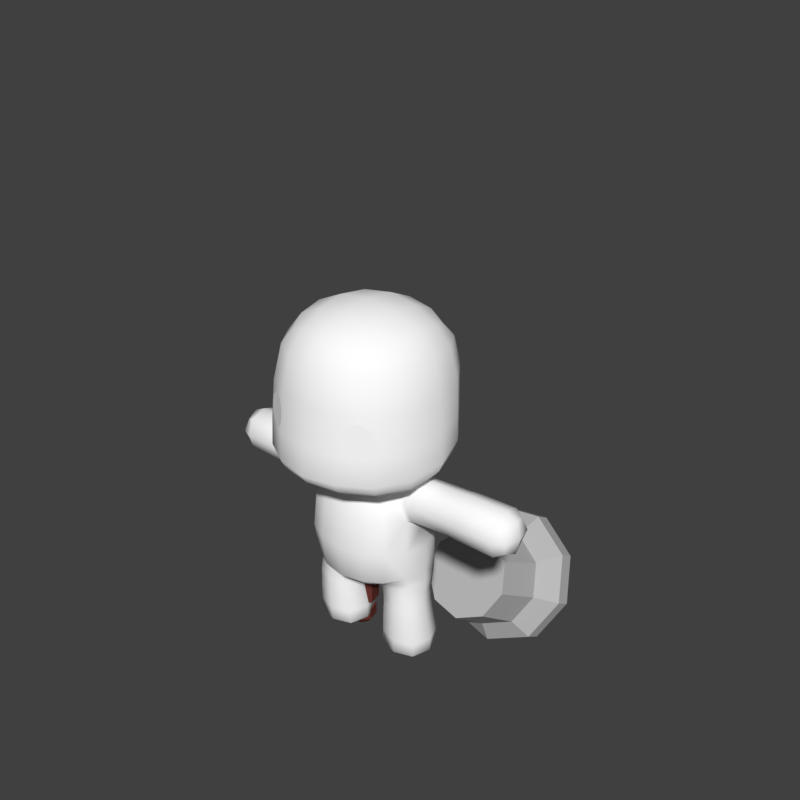 # Source: townsfolk-2.blend  (saved by Blender 2.79.0; exported with 4.5.12 LTS)
import bpy
from mathutils import Matrix  # noqa: F401  (used for matrix-valued properties, if any)

bpy.ops.wm.read_factory_settings(use_empty=True)
scene = bpy.context.scene
scene.name = 'Scene'

# ---- collections
col_collection_1 = bpy.data.collections.new('Collection 1'); scene.collection.children.link(col_collection_1)

# ---- materials (node trees are filled in below, after node groups)
mat_material_004 = bpy.data.materials.new('Material.004')
mat_material_004.alpha_threshold = 0.0
mat_material_004.use_transparent_shadow = False
mat_material_004.diffuse_color = (0.1376, 0.03612, 0.02969, 1.0)
mat_material_004.roughness = 0.5
mat_material_005 = bpy.data.materials.new('Material.005')
mat_material_005.alpha_threshold = 0.0
mat_material_005.use_transparent_shadow = False
mat_material_005.diffuse_color = (0.4969, 0.4969, 0.4969, 1.0)
mat_material_005.roughness = 0.5
mat_cutematerial = bpy.data.materials.new('CuteMaterial')
mat_cutematerial.alpha_threshold = 0.0
mat_cutematerial.use_transparent_shadow = False
mat_cutematerial.diffuse_color = (1.0, 1.0, 1.0, 1.0)
mat_cutematerial.roughness = 0.5
mat_cutematerial.specular_intensity = 0.2385
mat_cutematerial.line_color = (0.0, 0.0, 0.0, 1.0)

# ---- material node trees

# ---- world
world_world = bpy.data.worlds.new('World'); scene.world = world_world
world_world.color = (0.05088, 0.05088, 0.05088)
world_world.use_sun_shadow = False
world_world.sun_shadow_jitter_overblur = 0.0
world_world.cycles.sampling_method = 'MANUAL'
world_world.light_settings.ao_factor = 0.2844

# ---- meshes
me_cylinder = bpy.data.meshes.new('Cylinder')
me_cylinder.from_pydata([(0.0, 1.0, -0.01924), (0.0, 1.0, 2.735), (0.7818, 0.6235, -0.01924), (0.7818, 0.6235, 2.735), (0.9749, -0.2225, -0.01924), (0.9749, -0.2225, 2.735), (0.4339, -0.901, -0.01924), (0.4339, -0.901, 2.735), (-0.4339, -0.901, -0.01924), (-0.4339, -0.901, 2.735), (-0.9749, -0.2225, -0.01924), (-0.9749, -0.2225, 2.735), (-0.7818, 0.6235, -0.01924), (-0.7818, 0.6235, 2.735), (0.4917, 0.3921, 2.955), (-1.264e-08, 0.6288, 2.955), (0.6131, -0.1399, 2.955), (0.2728, -0.5666, 2.955), (-0.2728, -0.5666, 2.955), (-0.6131, -0.1399, 2.955), (-0.4917, 0.3921, 2.955), (0.4917, 0.3921, 3.156), (-1.264e-08, 0.6288, 3.156), (0.6131, -0.1399, 3.156), (0.2728, -0.5666, 3.156), (-0.2728, -0.5666, 3.156), (-0.6131, -0.1399, 3.156), (-0.4917, 0.3921, 3.156), (0.6612, 0.5273, 3.375), (-9.66e-09, 0.8457, 3.375), (0.8245, -0.1882, 3.375), (0.3669, -0.762, 3.375), (-0.3669, -0.762, 3.375), (-0.8245, -0.1882, 3.375), (-0.6612, 0.5273, 3.375), (0.6612, 0.5273, 4.051), (-9.66e-09, 0.8457, 4.051), (0.8245, -0.1882, 4.051), (0.3669, -0.762, 4.051), (-0.3669, -0.762, 4.051), (-0.8245, -0.1882, 4.051), (-0.6612, 0.5273, 4.051), (0.4138, 0.33, 4.416), (-1.56e-08, 0.5292, 4.416), (0.516, -0.1178, 4.416), (0.2296, -0.4768, 4.416), (-0.2296, -0.4768, 4.416), (-0.516, -0.1178, 4.416), (-0.4138, 0.33, 4.416), (0.0, 1.0, 0.01924), (0.0, 1.0, -2.735), (0.7818, 0.6235, 0.01924), (0.7818, 0.6235, -2.735), (0.9749, -0.2225, 0.01924), (0.9749, -0.2225, -2.735), (0.4339, -0.901, 0.01924), (0.4339, -0.901, -2.735), (-0.4339, -0.901, 0.01924), (-0.4339, -0.901, -2.735), (-0.9749, -0.2225, 0.01924), (-0.9749, -0.2225, -2.735), (-0.7818, 0.6235, 0.01924), (-0.7818, 0.6235, -2.735), (0.4917, 0.3921, -2.955), (-1.264e-08, 0.6288, -2.955), (0.6131, -0.1399, -2.955), (0.2728, -0.5666, -2.955), (-0.2728, -0.5666, -2.955), (-0.6131, -0.1399, -2.955), (-0.4917, 0.3921, -2.955), (0.4917, 0.3921, -3.156), (-1.264e-08, 0.6288, -3.156), (0.6131, -0.1399, -3.156), (0.2728, -0.5666, -3.156), (-0.2728, -0.5666, -3.156), (-0.6131, -0.1399, -3.156), (-0.4917, 0.3921, -3.156), (0.6612, 0.5273, -3.375), (-9.66e-09, 0.8457, -3.375), (0.8245, -0.1882, -3.375), (0.3669, -0.762, -3.375), (-0.3669, -0.762, -3.375), (-0.8245, -0.1882, -3.375), (-0.6612, 0.5273, -3.375), (0.6612, 0.5273, -4.051), (-9.66e-09, 0.8457, -4.051), (0.8245, -0.1882, -4.051), (0.3669, -0.762, -4.051), (-0.3669, -0.762, -4.051), (-0.8245, -0.1882, -4.051), (-0.6612, 0.5273, -4.051), (0.4138, 0.33, -4.416), (-1.56e-08, 0.5292, -4.416), (0.516, -0.1178, -4.416), (0.2296, -0.4768, -4.416), (-0.2296, -0.4768, -4.416), (-0.516, -0.1178, -4.416), (-0.4138, 0.33, -4.416)], [], [(0, 1, 3, 2), (2, 3, 5, 4), (4, 5, 7, 6), (6, 7, 9, 8), (8, 9, 11, 10), (5, 3, 14, 16), (10, 11, 13, 12), (12, 13, 1, 0), (0, 2, 4, 6, 8, 10, 12), (15, 20, 27, 22), (11, 9, 18, 19), (3, 1, 15, 14), (7, 5, 16, 17), (13, 11, 19, 20), (9, 7, 17, 18), (1, 13, 20, 15), (27, 26, 33, 34), (19, 18, 25, 26), (17, 16, 23, 24), (14, 15, 22, 21), (20, 19, 26, 27), (18, 17, 24, 25), (16, 14, 21, 23), (31, 30, 37, 38), (25, 24, 31, 32), (23, 21, 28, 30), (22, 27, 34, 29), (26, 25, 32, 33), (24, 23, 30, 31), (21, 22, 29, 28), (36, 41, 48, 43), (28, 29, 36, 35), (34, 33, 40, 41), (32, 31, 38, 39), (30, 28, 35, 37), (29, 34, 41, 36), (33, 32, 39, 40), (42, 43, 48, 47, 46, 45, 44), (40, 39, 46, 47), (38, 37, 44, 45), (35, 36, 43, 42), (41, 40, 47, 48), (39, 38, 45, 46), (37, 35, 42, 44), (49, 51, 52, 50), (51, 53, 54, 52), (53, 55, 56, 54), (55, 57, 58, 56), (57, 59, 60, 58), (54, 65, 63, 52), (59, 61, 62, 60), (61, 49, 50, 62), (49, 61, 59, 57, 55, 53, 51), (64, 71, 76, 69), (60, 68, 67, 58), (52, 63, 64, 50), (56, 66, 65, 54), (62, 69, 68, 60), (58, 67, 66, 56), (50, 64, 69, 62), (76, 83, 82, 75), (68, 75, 74, 67), (66, 73, 72, 65), (63, 70, 71, 64), (69, 76, 75, 68), (67, 74, 73, 66), (65, 72, 70, 63), (80, 87, 86, 79), (74, 81, 80, 73), (72, 79, 77, 70), (71, 78, 83, 76), (75, 82, 81, 74), (73, 80, 79, 72), (70, 77, 78, 71), (85, 92, 97, 90), (77, 84, 85, 78), (83, 90, 89, 82), (81, 88, 87, 80), (79, 86, 84, 77), (78, 85, 90, 83), (82, 89, 88, 81), (91, 93, 94, 95, 96, 97, 92), (89, 96, 95, 88), (87, 94, 93, 86), (84, 91, 92, 85), (90, 97, 96, 89), (88, 95, 94, 87), (86, 93, 91, 84)])
me_cylinder.materials.append(mat_material_004)
me_cylinder.use_remesh_preserve_volume = False
me_cylinder.use_remesh_preserve_attributes = False
me_cylinder.use_mirror_vertex_groups = False
me_cylinder.update()
me_circle_002 = bpy.data.meshes.new('Circle.002')
me_circle_002.from_pydata([(0.0, 1.074, -0.1032), (-0.6428, 0.8403, -0.1032), (-0.9848, 0.2479, -0.1032), (-0.866, -0.4258, -0.1032), (-0.342, -0.8655, -0.1032), (0.342, -0.8655, -0.1032), (0.866, -0.4258, -0.1032), (0.9848, 0.2479, -0.1032), (0.6428, 0.8403, -0.1032), (-0.7247, 0.9379, 1.093), (-7.595e-09, 1.202, 1.093), (-1.11, 0.27, 1.093), (-0.9764, -0.4895, 1.093), (-0.3856, -0.9852, 1.093), (0.3856, -0.9852, 1.093), (0.9764, -0.4895, 1.093), (1.11, 0.27, 1.093), (0.7247, 0.9379, 1.093), (-1.011, 1.205, 1.503), (-3.939e-08, 1.573, 1.503), (-1.549, 0.2732, 1.503), (-1.362, -0.7865, 1.503), (-0.538, -1.478, 1.503), (0.538, -1.478, 1.503), (1.362, -0.7865, 1.503), (1.549, 0.2732, 1.503), (1.011, 1.205, 1.503), (-1.011, 1.205, 1.903), (-3.939e-08, 1.573, 1.903), (-1.549, 0.2732, 1.903), (-1.362, -0.7865, 1.903), (-0.538, -1.478, 1.903), (0.538, -1.478, 1.903), (1.362, -0.7865, 1.903), (1.549, 0.2732, 1.903), (1.011, 1.205, 1.903), (-0.7019, 0.8364, 2.363), (-3.035e-09, 1.092, 2.363), (-1.075, 0.1896, 2.363), (-0.9456, -0.546, 2.363), (-0.3735, -1.026, 2.363), (0.3735, -1.026, 2.363), (0.9456, -0.546, 2.363), (1.075, 0.1896, 2.363), (0.7019, 0.8364, 2.363)], [], [(1, 0, 8, 7, 6, 5, 4, 3, 2), (13, 14, 23, 22), (3, 4, 13, 12), (0, 1, 9, 10), (7, 8, 17, 16), (4, 5, 14, 13), (1, 2, 11, 9), (8, 0, 10, 17), (5, 6, 15, 14), (2, 3, 12, 11), (6, 7, 16, 15), (21, 22, 31, 30), (9, 11, 20, 18), (17, 10, 19, 26), (14, 15, 24, 23), (11, 12, 21, 20), (15, 16, 25, 24), (12, 13, 22, 21), (10, 9, 18, 19), (16, 17, 26, 25), (29, 30, 39, 38), (19, 18, 27, 28), (25, 26, 35, 34), (22, 23, 32, 31), (18, 20, 29, 27), (26, 19, 28, 35), (23, 24, 33, 32), (20, 21, 30, 29), (24, 25, 34, 33), (36, 38, 39, 40, 41, 42, 43, 44, 37), (33, 34, 43, 42), (30, 31, 40, 39), (28, 27, 36, 37), (34, 35, 44, 43), (31, 32, 41, 40), (27, 29, 38, 36), (35, 28, 37, 44), (32, 33, 42, 41)])
me_circle_002.materials.append(mat_material_005)
me_circle_002.use_remesh_preserve_volume = False
me_circle_002.use_remesh_preserve_attributes = False
me_circle_002.use_mirror_vertex_groups = False
me_circle_002.update()
me_cube_001 = bpy.data.meshes.new('Cube.001')
me_cube_001.from_pydata([(-0.2257, -0.01271, 0.0004413), (-0.2335, -0.1641, 0.2532), (-0.2296, 0.1303, 0.008302), (-0.3725, -0.01258, 0.008302), (-0.2296, -0.1555, 0.008302), (-0.08668, -0.01258, 0.008302), (-0.2316, -0.1648, 0.3004), (-0.1043, -0.03492, 0.2532), (-0.3627, -0.03492, 0.2532), (-0.2335, 0.09424, 0.2532), (-0.9374, -0.03065, 1.003), (-0.6138, -0.03065, 0.8785), (-0.6138, -0.1556, 1.003), (-0.6138, -0.03065, 1.128), (-0.8452, 0.09728, 1.003), (-0.6138, 0.09431, 1.003), (-0.8452, -0.03065, 1.131), (-0.8452, -0.1586, 1.003), (-0.8452, -0.03065, 0.8756), (-0.5632, 0.09019, 1.003), (-0.5632, -0.03065, 1.124), (-0.5632, -0.03065, 0.8826), (-0.5632, -0.1515, 1.003), (-0.1061, -0.03925, 0.2887), (-0.3571, -0.03924, 0.3129), (-0.2316, 0.08869, 0.3007), (-0.1031, -0.01259, 0.0004413), (-0.2265, 0.1106, 0.0004413), (-0.2265, -0.1357, 0.0004413), (-0.3494, -0.01259, 0.0004413), (-0.1013, -0.03245, 0.2073), (-0.2336, 0.09979, 0.2073), (-0.2336, -0.1647, 0.2073), (-0.3658, -0.03245, 0.2073), (-0.1224, 0.09461, 0.008302), (-0.1224, -0.1198, 0.008302), (-0.3368, -0.1198, 0.008302), (-0.3368, 0.09461, 0.008302), (-0.2327, 0.1274, 0.08925), (-0.3756, -0.01554, 0.08925), (-0.2327, -0.1585, 0.08925), (-0.0898, -0.01554, 0.08925), (-0.1366, -0.1318, 0.2532), (-0.3304, -0.1318, 0.2532), (-0.1366, 0.06195, 0.2532), (-0.3304, 0.06195, 0.2532), (-0.9144, -0.03065, 0.9075), (-0.9144, 0.0653, 1.003), (-0.6138, 0.06307, 0.9098), (-0.9144, -0.1266, 1.003), (-0.6138, -0.1244, 0.9098), (-0.9144, -0.03065, 1.099), (-0.6138, -0.1244, 1.097), (-0.6138, 0.06307, 1.097), (-0.8452, 0.0653, 0.9075), (-0.8452, -0.1266, 0.9075), (-0.8452, -0.1266, 1.099), (-0.8452, 0.0653, 1.099), (-0.6626, 0.09533, 1.003), (-0.6626, -0.03065, 1.129), (-0.6626, -0.1566, 1.003), (-0.6626, -0.03065, 0.8775), (-0.5631, -0.1213, 1.094), (-0.5631, 0.05998, 1.094), (-0.5631, -0.1213, 0.9129), (-0.5631, 0.05998, 0.9129), (-0.09003, -0.02435, 0.3865), (-0.2257, 0.1153, 0.4267), (-0.2218, -0.1609, 0.437), (-0.3495, -0.02669, 0.481), (-0.14, -0.1324, 0.2913), (-0.3257, -0.1351, 0.3098), (-0.1375, 0.05673, 0.2917), (-0.3258, 0.05671, 0.3098), (-0.1363, 0.07854, 0.0004413), (-0.1363, -0.1037, 0.0004413), (-0.3184, -0.1036, 0.0004413), (-0.3184, 0.07836, 0.0004413), (-0.1344, 0.06673, 0.2073), (-0.1344, -0.1317, 0.2073), (-0.3328, -0.1317, 0.2073), (-0.3327, 0.06673, 0.2073), (-0.1255, 0.09165, 0.08925), (-0.1255, -0.1227, 0.08925), (-0.3399, -0.1227, 0.08925), (-0.3399, 0.09165, 0.08925), (-0.8964, 0.04042, 0.9324), (-0.8964, -0.1017, 0.9324), (-0.8964, -0.1017, 1.075), (-0.8964, 0.04042, 1.075), (-0.6626, 0.06384, 0.909), (-0.6626, -0.1251, 0.909), (-0.6626, -0.1251, 1.098), (-0.6626, 0.06384, 1.098), (-0.1222, 0.0832, 0.394), (-0.1224, -0.1322, 0.4065), (-0.3179, 0.081, 0.4785), (-0.3168, -0.1338, 0.4756), (0.0, -0.004091, 0.4023), (0.0, 0.1234, 0.4173), (0.0, -0.1333, 0.4164), (-0.07917, -0.0087, 0.4013), (-0.1123, 0.1102, 0.4242), (-0.1057, -0.1368, 0.4222), (-0.3434, -0.02254, 0.5464), (-0.3538, -0.03877, 0.71), (-0.3219, 0.08057, 0.7252), (-0.3118, 0.09774, 0.5658), (-0.3093, -0.1412, 0.5289), (-0.3238, -0.1544, 0.7131), (0.0, -0.3145, 0.5138), (0.0, -0.3338, 0.7017), (-0.137, -0.3141, 0.7039), (-0.1289, -0.2947, 0.5196), (0.0, 0.2454, 0.7153), (0.0, 0.2703, 0.563), (-0.1317, 0.249, 0.5671), (-0.1385, 0.2244, 0.7177), (0.0, -0.3165, 0.8919), (0.0, -0.2834, 0.9859), (-0.1162, -0.267, 0.9868), (-0.1297, -0.2984, 0.8931), (-0.3474, -0.04552, 0.8646), (-0.2468, 0.07382, 1.007), (-0.3016, 0.07126, 0.8915), (-0.3104, -0.1435, 0.9031), (-0.2696, -0.1528, 0.999), (0.0, 0.1241, 1.093), (-0.08832, 0.1097, 1.096), (0.0, 0.108, 1.116), (0.0, 0.1431, 1.045), (-0.1009, 0.128, 1.049), (-0.07525, 0.09473, 1.117), (0.0, 0.1676, 0.9671), (0.0, 0.2039, 0.8457), (-0.1334, 0.1829, 0.8516), (-0.1171, 0.1499, 0.9719), (-0.1915, -0.02337, 1.119), (-0.1876, 0.03723, 1.115), (-0.2174, -0.02365, 1.11), (-0.1975, -0.0919, 1.113), (-0.1701, -0.0216, 1.124), (-0.159, 0.03006, 1.126), (-0.2216, 0.04877, 1.082), (-0.2214, -0.09917, 1.097), (-0.159, -0.07763, 1.121), (0.0, -0.2103, 1.092), (-0.08653, -0.198, 1.097), (0.0, -0.2514, 1.046), (0.0, -0.171, 1.116), (-0.07238, -0.1608, 1.116), (-0.102, -0.2343, 1.051), (-0.2258, 0.1337, 0.4764), (-0.2087, -0.1798, 0.4726), (-0.1191, 0.2035, 0.4704), (0.0, 0.223, 0.4598), (-0.1185, -0.2294, 0.4622), (0.0, -0.2454, 0.4521), (-0.2541, 0.1669, 0.7224), (-0.2413, 0.188, 0.5701), (-0.2512, -0.255, 0.7081), (-0.2366, -0.2359, 0.5265), (-0.2057, 0.1116, 0.9915), (-0.2443, 0.1321, 0.8682), (-0.2123, -0.2172, 0.9898), (-0.2378, -0.2443, 0.8965), (-0.1272, 0.02409, 1.137), (-0.1367, -0.02013, 1.132), (-0.1272, -0.06851, 1.126), (-0.05175, -0.138, 1.122), (0.0, -0.1466, 1.122), (-0.05118, 0.07942, 1.14), (0.0, 0.08721, 1.14), (-0.133, 0.07216, 1.122), (-0.1542, 0.08051, 1.103), (-0.1795, 0.09132, 1.063), (-0.1259, -0.1271, 1.119), (-0.1496, -0.1517, 1.108), (-0.1767, -0.1793, 1.078), (-0.1993, 0.1677, 0.4922), (-0.1923, -0.2118, 0.4867), (-0.09871, 0.05862, 1.139), (-0.09871, -0.1111, 1.123), (-0.3413, -0.1372, 0.9081), (-0.3059, -0.1507, 0.9996), (-0.2635, -0.1017, 1.095), (-0.2596, -0.02503, 1.11), (-0.2658, 0.04829, 1.084), (-0.2899, 0.07378, 1.008), (-0.3351, 0.06531, 0.8997), (-0.3714, -0.04308, 0.8719), (-0.2267, -0.1577, 0.3687), (-0.1032, -0.03179, 0.3387), (-0.3483, -0.03291, 0.3958), (-0.2286, 0.09671, 0.3639), (-0.135, -0.1283, 0.3496), (-0.3175, -0.1304, 0.3918), (-0.1337, 0.06595, 0.3438), (-0.3181, 0.06489, 0.3932), (-0.1674, 0.09408, 1.996), (-0.1674, -0.2407, 1.996), (-0.1674, -0.4651, 1.825), (-0.185, -0.5053, 1.624), (-0.432, -0.2583, 1.624), (-0.3918, -0.2407, 1.825), (-0.3918, 0.09484, 1.828), (-0.432, 0.1018, 1.673), (-0.1767, 0.3206, 1.287), (-0.185, 0.3415, 1.677), (-0.1674, 0.3181, 1.833), (-0.4311, -0.2586, 1.203), (-0.4311, 0.08513, 1.275), (-0.1767, -0.513, 1.203), (-0.07659, 0.1409, 1.185), (-0.1529, 0.2537, 1.225), (-0.07659, -0.2099, 1.143), (-0.1529, -0.411, 1.151), (-0.1837, 0.04162, 1.172), (-0.1837, -0.1029, 1.146), (-0.3567, -0.2072, 1.151), (-0.3567, 0.06909, 1.209), (0.0, 0.1066, 2.018), (-0.1799, -0.07333, 2.018), (0.0, -0.2532, 2.018), (0.0, -0.4936, 1.835), (0.0, -0.5363, 1.627), (-0.4203, -0.07333, 1.835), (-0.463, -0.07236, 1.634), (0.0, 0.3524, 1.285), (-0.1758, 0.3502, 1.342), (0.0, 0.3729, 1.678), (0.0, 0.3468, 1.841), (-0.4471, -0.2728, 1.256), (-0.4471, 0.09751, 1.33), (-0.4629, -0.0753, 1.229), (-0.1837, -0.5393, 1.256), (0.0, -0.5448, 1.203), (0.0, 0.1522, 1.187), (0.0, 0.2794, 1.224), (0.0, -0.2233, 1.143), (0.0, -0.4365, 1.151), (-0.1971, -0.02728, 1.159), (-0.3822, -0.06113, 1.175), (-0.1726, 0.285, 1.247), (-0.1726, -0.4666, 1.167), (-0.4028, -0.2364, 1.167), (-0.4028, 0.07618, 1.229), (-0.3392, -0.4126, 1.622), (-0.3072, -0.3806, 1.816), (-0.3392, 0.2486, 1.68), (-0.3072, 0.2332, 1.826), (-0.1549, 0.2339, 1.932), (-0.1549, -0.3806, 1.932), (-0.3072, -0.2283, 1.932), (-0.3072, 0.08162, 1.932), (-0.3357, -0.4176, 1.203), (-0.3357, 0.2253, 1.294), (-0.1923, 0.3308, 1.491), (-0.4488, -0.2657, 1.403), (-0.4488, 0.08851, 1.48), (-0.1923, -0.5221, 1.403), (-0.03949, 0.08485, 1.161), (-0.03949, -0.1296, 1.139), (-0.106, -0.06318, 1.142), (-0.106, 0.0272, 1.155), (-0.1435, 0.1026, 1.182), (-0.2803, 0.1772, 1.229), (-0.2803, -0.3346, 1.151), (-0.1435, -0.1698, 1.143), (-0.481, -0.07556, 1.281), (-0.4315, -0.07229, 1.194), (-0.3299, -0.07333, 1.949), (-0.3453, -0.4424, 1.256), (-0.3453, 0.2487, 1.349), (-0.4809, -0.07936, 1.433), (-0.1143, -0.01592, 1.149), (-0.08105, -0.1046, 1.139), (-0.08105, 0.06323, 1.161), (-0.2612, -0.3345, 1.897), (-0.2612, 0.1879, 1.897), (-0.3526, -0.426, 1.403), (-0.3526, 0.2349, 1.497), (-0.3164, 0.1983, 1.253), (-0.3164, -0.3803, 1.167), (0.0, -0.07333, 2.041), (0.0, 0.384, 1.339), (0.0, -0.578, 1.256), (0.0, 0.3141, 1.244), (0.0, -0.4953, 1.167), (0.0, 0.2566, 1.949), (0.0, -0.4033, 1.949), (0.0, 0.3628, 1.488), (0.0, -0.5542, 1.403), (0.0, 0.08848, 1.162), (0.0, -0.1379, 1.139), (0.0, 0.07874, 1.155), (-0.04077, 0.07479, 1.153), (-0.08407, 0.05462, 1.153), (-0.11, 0.02103, 1.148), (-0.1186, -0.01905, 1.141), (-0.1099, -0.06376, 1.134), (-0.08399, -0.1029, 1.131), (-0.04072, -0.1264, 1.13), (0.0, -0.1343, 1.13), (-0.2638, -0.4616, 1.587), (-0.303, -0.4391, 1.575), (-0.3327, -0.4244, 1.542), (-0.345, -0.4214, 1.497), (-0.3366, -0.4309, 1.452), (-0.3097, -0.4503, 1.419), (-0.2715, -0.4744, 1.407), (-0.2323, -0.4969, 1.419), (-0.2026, -0.5116, 1.452), (-0.1903, -0.5146, 1.497), (-0.1987, -0.5051, 1.542), (-0.2256, -0.4857, 1.575), (-0.2677, -0.468, 1.497), (-0.2677, -0.468, 1.497), (-0.2677, -0.468, 1.497), (-0.2677, -0.468, 1.497), (-0.2677, -0.468, 1.497), (-0.2677, -0.468, 1.497), (-0.2677, -0.468, 1.497), (-0.2677, -0.468, 1.497), (-0.2677, -0.468, 1.497), (-0.2677, -0.468, 1.497), (-0.2677, -0.468, 1.497), (-0.2677, -0.468, 1.497)], [], [(0, 27, 74, 26), (0, 26, 75, 28), (0, 28, 76, 29), (0, 29, 77, 27), (1, 43, 80, 32), (1, 32, 79, 42), (6, 71, 43, 1), (24, 8, 43, 71), (83, 41, 30, 79), (83, 79, 32, 40), (84, 40, 32, 80), (84, 80, 33, 39), (85, 39, 33, 81), (82, 38, 31, 78), (2, 38, 82, 34), (2, 34, 74, 27), (2, 27, 77, 37), (2, 37, 85, 38), (85, 81, 31, 38), (3, 29, 76, 36), (3, 36, 84, 39), (3, 39, 85, 37), (3, 37, 77, 29), (4, 28, 75, 35), (4, 35, 83, 40), (4, 40, 84, 36), (4, 36, 76, 28), (5, 26, 74, 34), (5, 34, 82, 41), (5, 41, 83, 35), (5, 35, 75, 26), (191, 195, 95, 68), (191, 68, 97, 196), (7, 42, 79, 30), (7, 30, 78, 44), (23, 70, 42, 7), (25, 72, 44, 9), (8, 45, 81, 33), (8, 33, 80, 43), (24, 73, 45, 8), (82, 78, 30, 41), (9, 44, 78, 31), (9, 31, 81, 45), (6, 1, 42, 70), (25, 9, 45, 73), (10, 47, 86, 46), (10, 46, 87, 49), (10, 49, 88, 51), (10, 51, 89, 47), (65, 189, 190, 21), (11, 61, 90, 48), (21, 64, 50, 11), (19, 65, 48, 15), (11, 50, 91, 61), (12, 60, 91, 50), (22, 62, 52, 12), (20, 13, 52, 62), (12, 52, 92, 60), (13, 59, 92, 52), (20, 63, 53, 13), (13, 53, 93, 59), (14, 58, 90, 54), (14, 54, 86, 47), (14, 47, 89, 57), (14, 57, 93, 58), (19, 15, 53, 63), (15, 48, 90, 58), (15, 58, 93, 53), (22, 12, 50, 64), (16, 51, 88, 56), (16, 56, 92, 59), (16, 59, 93, 57), (16, 57, 89, 51), (17, 49, 87, 55), (17, 55, 91, 60), (17, 60, 92, 56), (17, 56, 88, 49), (18, 46, 86, 54), (18, 54, 90, 61), (18, 61, 91, 55), (18, 55, 87, 46), (20, 186, 187, 63), (22, 184, 185, 62), (62, 185, 186, 20), (21, 190, 183, 64), (63, 187, 188, 19), (19, 188, 189, 65), (192, 197, 94, 66), (192, 66, 95, 195), (193, 196, 97, 69), (193, 69, 96, 198), (194, 198, 96, 67), (194, 67, 94, 197), (98, 101, 102, 99), (99, 102, 154, 155), (102, 152, 179, 154), (98, 100, 103, 101), (100, 157, 156, 103), (103, 156, 180, 153), (158, 159, 107, 106), (108, 109, 105, 104), (122, 105, 109, 125), (122, 124, 106, 105), (107, 159, 179, 152), (160, 109, 108, 161), (112, 113, 110, 111), (108, 153, 180, 161), (125, 109, 160, 165), (106, 107, 104, 105), (160, 161, 113, 112), (116, 117, 114, 115), (124, 163, 158, 106), (118, 121, 112, 111), (110, 113, 156, 157), (113, 161, 180, 156), (158, 117, 116, 159), (115, 155, 154, 116), (116, 154, 179, 159), (121, 165, 160, 112), (134, 114, 117, 135), (164, 165, 121, 120), (120, 121, 118, 119), (148, 151, 120, 119), (162, 163, 124, 123), (164, 126, 125, 165), (135, 136, 133, 134), (144, 126, 164, 178), (151, 178, 164, 120), (127, 130, 131, 128), (128, 131, 175, 174), (143, 175, 162, 123), (133, 136, 131, 130), (127, 128, 132, 129), (129, 132, 171, 172), (128, 174, 173, 132), (132, 173, 181, 171), (162, 136, 135, 163), (137, 141, 142, 138), (138, 142, 173, 174), (141, 167, 166, 142), (142, 166, 181, 173), (137, 138, 143, 139), (138, 174, 175, 143), (137, 139, 144, 140), (140, 144, 178, 177), (137, 140, 145, 141), (141, 145, 168, 167), (140, 177, 176, 145), (145, 176, 182, 168), (146, 149, 150, 147), (147, 150, 176, 177), (149, 170, 169, 150), (150, 169, 182, 176), (146, 147, 151, 148), (147, 177, 178, 151), (136, 162, 175, 131), (183, 125, 126, 184), (184, 126, 144, 185), (185, 144, 139, 186), (186, 139, 143, 187), (187, 143, 123, 188), (188, 123, 124, 189), (189, 124, 122, 190), (190, 122, 125, 183), (64, 183, 184, 22), (21, 11, 48, 65), (23, 7, 44, 72), (67, 96, 107, 152), (96, 69, 104, 107), (69, 97, 108, 104), (97, 68, 153, 108), (68, 95, 103, 153), (95, 66, 101, 103), (66, 94, 102, 101), (94, 67, 152, 102), (135, 117, 158, 163), (25, 194, 197, 72), (25, 73, 198, 194), (24, 193, 198, 73), (24, 71, 196, 193), (23, 192, 195, 70), (23, 72, 197, 192), (6, 191, 196, 71), (6, 70, 195, 191), (199, 222, 284, 221), (199, 221, 289, 251), (199, 251, 279, 254), (199, 254, 271, 222), (200, 223, 284, 222), (200, 222, 271, 253), (200, 253, 278, 252), (200, 252, 290, 223), (202, 201, 248, 247), (201, 224, 290, 252), (201, 252, 278, 248), (204, 226, 227, 203), (202, 247, 280, 260), (202, 260, 292, 225), (204, 203, 247, 248), (203, 227, 274, 258), (203, 258, 280, 247), (206, 227, 226, 205), (204, 248, 278, 253), (204, 253, 271, 226), (206, 205, 250, 249), (205, 226, 271, 254), (205, 254, 279, 250), (209, 231, 230, 208), (206, 249, 281, 259), (206, 259, 274, 227), (207, 229, 285, 228), (207, 228, 287, 243), (207, 243, 282, 256), (207, 256, 273, 229), (272, 280, 258, 232), (229, 257, 291, 285), (209, 208, 249, 250), (208, 230, 291, 257), (208, 257, 281, 249), (209, 250, 279, 251), (209, 251, 289, 231), (210, 232, 269, 234), (210, 234, 270, 245), (210, 245, 283, 255), (210, 255, 272, 232), (269, 274, 259, 233), (232, 258, 274, 269), (273, 233, 259, 281), (286, 292, 260, 235), (211, 234, 269, 233), (211, 233, 273, 256), (211, 256, 282, 246), (211, 246, 270, 234), (272, 235, 260, 280), (212, 236, 286, 235), (212, 235, 272, 255), (212, 255, 283, 244), (212, 244, 288, 236), (214, 213, 265, 266), (213, 237, 293, 261), (213, 261, 277, 265), (216, 215, 239, 240), (214, 266, 282, 243), (214, 243, 287, 238), (216, 267, 268, 215), (219, 242, 241, 218), (215, 268, 276, 262), (215, 262, 294, 239), (216, 240, 288, 244), (216, 244, 283, 267), (220, 266, 265, 217), (217, 265, 277, 264), (217, 264, 275, 241), (219, 218, 268, 267), (218, 241, 275, 263), (218, 263, 276, 268), (220, 217, 241, 242), (219, 267, 283, 245), (219, 245, 270, 242), (220, 242, 270, 246), (220, 246, 282, 266), (293, 295, 296, 261), (295, 172, 171, 296), (261, 296, 297, 277), (296, 171, 181, 297), (277, 297, 298, 264), (297, 181, 166, 298), (264, 298, 299, 275), (298, 166, 167, 299), (275, 299, 300, 263), (299, 167, 168, 300), (263, 300, 301, 276), (300, 168, 182, 301), (276, 301, 302, 262), (301, 182, 169, 302), (262, 302, 303, 294), (302, 169, 170, 303), (214, 238, 237, 213), (273, 281, 257, 229), (202, 225, 224, 201), (307, 308, 320, 319), (314, 315, 327, 326), (304, 305, 317, 316), (311, 312, 324, 323), (308, 309, 321, 320), (315, 304, 316, 327), (305, 306, 318, 317), (312, 313, 325, 324), (309, 310, 322, 321), (306, 307, 319, 318), (313, 314, 326, 325), (310, 311, 323, 322)])
me_cube_001.polygons.foreach_set('use_smooth', [True] * 292)
_uv = me_cube_001.uv_layers.new(name='UVMap')
_uv.uv.foreach_set('vector', [0.8929, 0.3311, 0.8917, 0.2836, 0.9267, 0.2952, 0.9401, 0.3301, 0.8929, 0.3311, 0.9401, 0.3301, 0.9281, 0.3655, 0.8936, 0.3785, 0.8929, 0.3311, 0.8936, 0.3785, 0.8578, 0.3669, 0.8451, 0.332, 0.8929, 0.3311, 0.8451, 0.332, 0.8564, 0.2966, 0.8917, 0.2836, 0.7696, 0.563, 0.7242, 0.563, 0.7242, 0.543, 0.7696, 0.543, 0.7696, 0.563, 0.7696, 0.543, 0.8216, 0.543, 0.8216, 0.563, 0.7696, 0.5838, 0.7242, 0.5838, 0.7242, 0.563, 0.7696, 0.563, 0.6746, 0.5838, 0.6746, 0.563, 0.7242, 0.563, 0.7242, 0.5838, 0.8216, 0.491, 0.8712, 0.491, 0.8712, 0.543, 0.8216, 0.543, 0.8216, 0.491, 0.8216, 0.543, 0.7696, 0.543, 0.7696, 0.491, 0.7242, 0.491, 0.7696, 0.491, 0.7696, 0.543, 0.7242, 0.543, 0.7242, 0.491, 0.7242, 0.543, 0.6746, 0.543, 0.6746, 0.491, 0.6259, 0.491, 0.6746, 0.491, 0.6746, 0.543, 0.6259, 0.543, 0.9199, 0.491, 0.972, 0.491, 0.972, 0.543, 0.9199, 0.543, 0.972, 0.4558, 0.972, 0.491, 0.9199, 0.491, 0.9199, 0.4558, 0.89, 0.2665, 0.9387, 0.2818, 0.9267, 0.2952, 0.8917, 0.2836, 0.89, 0.2665, 0.8917, 0.2836, 0.8564, 0.2966, 0.8419, 0.2836, 0.5805, 0.4558, 0.6259, 0.4558, 0.6259, 0.491, 0.5805, 0.491, 0.6259, 0.491, 0.6259, 0.543, 0.5805, 0.543, 0.5805, 0.491, 0.8266, 0.3323, 0.8451, 0.332, 0.8578, 0.3669, 0.8438, 0.3805, 0.6746, 0.4558, 0.7242, 0.4558, 0.7242, 0.491, 0.6746, 0.491, 0.6746, 0.4558, 0.6746, 0.491, 0.6259, 0.491, 0.6259, 0.4558, 0.8266, 0.3323, 0.8419, 0.2836, 0.8564, 0.2966, 0.8451, 0.332, 0.8926, 0.3956, 0.8936, 0.3785, 0.9281, 0.3655, 0.9406, 0.3784, 0.7696, 0.4558, 0.8216, 0.4558, 0.8216, 0.491, 0.7696, 0.491, 0.7696, 0.4558, 0.7696, 0.491, 0.7242, 0.491, 0.7242, 0.4558, 0.8926, 0.3956, 0.8438, 0.3805, 0.8578, 0.3669, 0.8936, 0.3785, 0.9558, 0.3298, 0.9401, 0.3301, 0.9267, 0.2952, 0.9387, 0.2818, 0.8712, 0.4558, 0.9199, 0.4558, 0.9199, 0.491, 0.8712, 0.491, 0.8712, 0.4558, 0.8712, 0.491, 0.8216, 0.491, 0.8216, 0.4558, 0.9558, 0.3298, 0.9406, 0.3784, 0.9281, 0.3655, 0.9401, 0.3301, 0.7696, 0.6133, 0.8216, 0.6133, 0.8216, 0.6434, 0.7696, 0.6434, 0.7696, 0.6133, 0.7696, 0.6434, 0.7242, 0.6434, 0.7242, 0.6133, 0.8712, 0.563, 0.8216, 0.563, 0.8216, 0.543, 0.8712, 0.543, 0.8712, 0.563, 0.8712, 0.543, 0.9199, 0.543, 0.9199, 0.563, 0.8712, 0.5838, 0.8216, 0.5838, 0.8216, 0.563, 0.8712, 0.563, 0.972, 0.5838, 0.9199, 0.5838, 0.9199, 0.563, 0.972, 0.563, 0.6746, 0.563, 0.6259, 0.563, 0.6259, 0.543, 0.6746, 0.543, 0.6746, 0.563, 0.6746, 0.543, 0.7242, 0.543, 0.7242, 0.563, 0.6746, 0.5838, 0.6259, 0.5838, 0.6259, 0.563, 0.6746, 0.563, 0.9199, 0.491, 0.9199, 0.543, 0.8712, 0.543, 0.8712, 0.491, 0.972, 0.563, 0.9199, 0.563, 0.9199, 0.543, 0.972, 0.543, 0.5805, 0.563, 0.5805, 0.543, 0.6259, 0.543, 0.6259, 0.563, 0.7696, 0.5838, 0.7696, 0.563, 0.8216, 0.563, 0.8216, 0.5838, 0.5805, 0.5838, 0.5805, 0.563, 0.6259, 0.563, 0.6259, 0.5838, 0.8883, 0.161, 0.9243, 0.1603, 0.9198, 0.1914, 0.889, 0.1969, 0.8883, 0.161, 0.889, 0.1969, 0.8579, 0.1925, 0.8524, 0.1616, 0.8883, 0.161, 0.8524, 0.1616, 0.8568, 0.1306, 0.8877, 0.125, 0.8883, 0.161, 0.8877, 0.125, 0.9187, 0.1294, 0.9243, 0.1603, 0.7103, 0.9551, 0.6178, 0.9551, 0.6178, 0.9131, 0.7103, 0.9131, 0.7321, 0.9131, 0.7531, 0.9131, 0.7531, 0.9551, 0.7321, 0.9551, 0.7103, 0.9131, 0.7103, 0.8704, 0.7321, 0.8704, 0.7321, 0.9131, 0.7103, 0.9935, 0.7103, 0.9551, 0.7321, 0.9551, 0.7321, 0.9935, 0.7321, 0.9131, 0.7321, 0.8704, 0.7531, 0.8704, 0.7531, 0.9131, 0.7321, 0.8319, 0.7531, 0.8319, 0.7531, 0.8704, 0.7321, 0.8704, 0.7103, 0.8319, 0.7103, 0.7968, 0.7321, 0.7968, 0.7321, 0.8319, 0.7103, 0.754, 0.7321, 0.754, 0.7321, 0.7968, 0.7103, 0.7968, 0.7321, 0.8319, 0.7321, 0.7968, 0.7531, 0.7968, 0.7531, 0.8319, 0.7321, 0.754, 0.7531, 0.754, 0.7531, 0.7968, 0.7321, 0.7968, 0.7103, 0.754, 0.7103, 0.7121, 0.7321, 0.7121, 0.7321, 0.754, 0.7321, 0.754, 0.7321, 0.7121, 0.7531, 0.7121, 0.7531, 0.754, 0.8314, 0.9935, 0.7531, 0.9935, 0.7531, 0.9551, 0.8314, 0.9551, 0.9616, 0.1596, 0.9424, 0.2131, 0.9198, 0.1914, 0.9243, 0.1603, 0.9616, 0.1596, 0.9243, 0.1603, 0.9187, 0.1294, 0.9405, 0.1069, 0.8314, 0.6769, 0.8314, 0.7121, 0.7531, 0.7121, 0.7531, 0.6769, 0.7103, 0.6769, 0.7321, 0.6769, 0.7321, 0.7121, 0.7103, 0.7121, 0.7321, 0.9935, 0.7321, 0.9551, 0.7531, 0.9551, 0.7531, 0.9935, 0.7321, 0.6769, 0.7531, 0.6769, 0.7531, 0.7121, 0.7321, 0.7121, 0.7103, 0.8319, 0.7321, 0.8319, 0.7321, 0.8704, 0.7103, 0.8704, 0.887, 0.08763, 0.8877, 0.125, 0.8568, 0.1306, 0.8342, 0.1088, 0.8314, 0.754, 0.8314, 0.7968, 0.7531, 0.7968, 0.7531, 0.754, 0.8314, 0.754, 0.7531, 0.754, 0.7531, 0.7121, 0.8314, 0.7121, 0.887, 0.08763, 0.9405, 0.1069, 0.9187, 0.1294, 0.8877, 0.125, 0.815, 0.1623, 0.8524, 0.1616, 0.8579, 0.1925, 0.8361, 0.2151, 0.8314, 0.8319, 0.8314, 0.8704, 0.7531, 0.8704, 0.7531, 0.8319, 0.8314, 0.8319, 0.7531, 0.8319, 0.7531, 0.7968, 0.8314, 0.7968, 0.815, 0.1623, 0.8342, 0.1088, 0.8568, 0.1306, 0.8524, 0.1616, 0.8897, 0.2343, 0.889, 0.1969, 0.9198, 0.1914, 0.9424, 0.2131, 0.8314, 0.9131, 0.8314, 0.9551, 0.7531, 0.9551, 0.7531, 0.9131, 0.8314, 0.9131, 0.7531, 0.9131, 0.7531, 0.8704, 0.8314, 0.8704, 0.8897, 0.2343, 0.8361, 0.2151, 0.8579, 0.1925, 0.889, 0.1969, 0.7103, 0.754, 0.6178, 0.754, 0.6178, 0.7121, 0.7103, 0.7121, 0.7103, 0.8319, 0.6178, 0.8319, 0.6178, 0.7968, 0.7103, 0.7968, 0.7103, 0.7968, 0.6178, 0.7968, 0.6178, 0.754, 0.7103, 0.754, 0.7103, 0.9131, 0.6178, 0.9131, 0.6178, 0.8704, 0.7103, 0.8704, 0.7103, 0.7121, 0.6178, 0.7121, 0.6178, 0.6769, 0.7103, 0.6769, 0.7103, 0.9935, 0.6178, 0.9935, 0.6178, 0.9551, 0.7103, 0.9551, 0.8712, 0.6133, 0.9199, 0.6133, 0.9199, 0.6434, 0.8712, 0.6434, 0.8712, 0.6133, 0.8712, 0.6434, 0.8216, 0.6434, 0.8216, 0.6133, 0.6746, 0.6133, 0.7242, 0.6133, 0.7242, 0.6434, 0.6746, 0.6434, 0.6746, 0.6133, 0.6746, 0.6434, 0.6259, 0.6434, 0.6259, 0.6133, 0.5805, 0.6133, 0.6259, 0.6133, 0.6259, 0.6434, 0.5805, 0.6434, 0.972, 0.6133, 0.972, 0.6434, 0.9199, 0.6434, 0.9199, 0.6133, 0.101, 0.4488, 0.1389, 0.4651, 0.1261, 0.5291, 0.07101, 0.5083, 0.07101, 0.5083, 0.1261, 0.5291, 0.09969, 0.5781, 0.04778, 0.5599, 0.1261, 0.5291, 0.169, 0.5784, 0.1424, 0.5916, 0.09969, 0.5781, 0.4581, 0.4488, 0.4853, 0.511, 0.4356, 0.5351, 0.4212, 0.4675, 0.4853, 0.511, 0.5095, 0.5674, 0.4568, 0.5853, 0.4356, 0.5351, 0.4356, 0.5351, 0.4568, 0.5853, 0.4124, 0.6019, 0.3911, 0.5808, 0.167, 0.7014, 0.1567, 0.6391, 0.2143, 0.628, 0.2261, 0.7018, 0.3436, 0.6194, 0.3385, 0.7057, 0.2824, 0.7019, 0.2791, 0.623, 0.278, 0.7821, 0.2824, 0.7019, 0.3385, 0.7057, 0.3317, 0.8049, 0.278, 0.7821, 0.2119, 0.7904, 0.2261, 0.7018, 0.2824, 0.7019, 0.2143, 0.628, 0.1567, 0.6391, 0.1424, 0.5916, 0.169, 0.5784, 0.3986, 0.7073, 0.3385, 0.7057, 0.3436, 0.6194, 0.3992, 0.6397, 0.4641, 0.707, 0.4668, 0.6358, 0.5235, 0.6143, 0.533, 0.708, 0.3436, 0.6194, 0.3911, 0.5808, 0.4124, 0.6019, 0.3992, 0.6397, 0.3317, 0.8049, 0.3385, 0.7057, 0.3986, 0.7073, 0.3905, 0.7838, 0.2261, 0.7018, 0.2143, 0.628, 0.2791, 0.623, 0.2824, 0.7019, 0.3986, 0.7073, 0.3992, 0.6397, 0.4668, 0.6358, 0.4641, 0.707, 0.09266, 0.6342, 0.09961, 0.6995, 0.02974, 0.6991, 0.03423, 0.6168, 0.2119, 0.7904, 0.1683, 0.7702, 0.167, 0.7014, 0.2261, 0.7018, 0.5177, 0.8151, 0.4591, 0.7846, 0.4641, 0.707, 0.533, 0.708, 0.5235, 0.6143, 0.4668, 0.6358, 0.4568, 0.5853, 0.5095, 0.5674, 0.4668, 0.6358, 0.3992, 0.6397, 0.4124, 0.6019, 0.4568, 0.5853, 0.167, 0.7014, 0.09961, 0.6995, 0.09266, 0.6342, 0.1567, 0.6391, 0.03423, 0.6168, 0.04778, 0.5599, 0.09969, 0.5781, 0.09266, 0.6342, 0.09266, 0.6342, 0.09969, 0.5781, 0.1424, 0.5916, 0.1567, 0.6391, 0.4591, 0.7846, 0.3905, 0.7838, 0.3986, 0.7073, 0.4641, 0.707, 0.03705, 0.7834, 0.02974, 0.6991, 0.09961, 0.6995, 0.1006, 0.7663, 0.3956, 0.832, 0.3905, 0.7838, 0.4591, 0.7846, 0.4524, 0.8326, 0.4524, 0.8326, 0.4591, 0.7846, 0.5177, 0.8151, 0.5053, 0.8655, 0.4948, 0.8993, 0.4462, 0.869, 0.4524, 0.8326, 0.5053, 0.8655, 0.152, 0.8301, 0.1683, 0.7702, 0.2119, 0.7904, 0.1854, 0.852, 0.3956, 0.832, 0.3505, 0.8569, 0.3317, 0.8049, 0.3905, 0.7838, 0.1006, 0.7663, 0.1008, 0.8245, 0.04346, 0.8418, 0.03705, 0.7834, 0.3539, 0.9206, 0.3505, 0.8569, 0.3956, 0.832, 0.395, 0.8791, 0.4462, 0.869, 0.395, 0.8791, 0.3956, 0.832, 0.4524, 0.8326, 0.05241, 0.917, 0.0492, 0.8902, 0.09677, 0.8668, 0.09693, 0.8965, 0.09693, 0.8965, 0.09677, 0.8668, 0.1446, 0.8702, 0.1369, 0.8941, 0.1805, 0.8947, 0.1446, 0.8702, 0.152, 0.8301, 0.1854, 0.852, 0.04346, 0.8418, 0.1008, 0.8245, 0.09677, 0.8668, 0.0492, 0.8902, 0.05241, 0.917, 0.09693, 0.8965, 0.09454, 0.9208, 0.05466, 0.936, 0.05466, 0.936, 0.09454, 0.9208, 0.08255, 0.9412, 0.05504, 0.9474, 0.09693, 0.8965, 0.1369, 0.8941, 0.128, 0.9199, 0.09454, 0.9208, 0.09454, 0.9208, 0.128, 0.9199, 0.1149, 0.947, 0.08255, 0.9412, 0.152, 0.8301, 0.1008, 0.8245, 0.1006, 0.7663, 0.1683, 0.7702, 0.2045, 0.9303, 0.1884, 0.9468, 0.1587, 0.9288, 0.1702, 0.9089, 0.1702, 0.9089, 0.1587, 0.9288, 0.128, 0.9199, 0.1369, 0.8941, 0.1884, 0.9468, 0.1716, 0.9672, 0.147, 0.9518, 0.1587, 0.9288, 0.1587, 0.9288, 0.147, 0.9518, 0.1149, 0.947, 0.128, 0.9199, 0.2045, 0.9303, 0.1702, 0.9089, 0.1805, 0.8947, 0.2062, 0.9266, 0.1702, 0.9089, 0.1369, 0.8941, 0.1446, 0.8702, 0.1805, 0.8947, 0.3323, 0.9551, 0.329, 0.9527, 0.3539, 0.9206, 0.3654, 0.9301, 0.3654, 0.9301, 0.3539, 0.9206, 0.395, 0.8791, 0.3998, 0.9015, 0.3323, 0.9551, 0.3654, 0.9301, 0.3721, 0.9496, 0.3476, 0.9721, 0.3476, 0.9721, 0.3721, 0.9496, 0.3844, 0.9697, 0.3661, 0.9915, 0.3654, 0.9301, 0.3998, 0.9015, 0.4045, 0.9309, 0.3721, 0.9496, 0.3721, 0.9496, 0.4045, 0.9309, 0.413, 0.9571, 0.3844, 0.9697, 0.4879, 0.9195, 0.4745, 0.9526, 0.4393, 0.9291, 0.4436, 0.8972, 0.4436, 0.8972, 0.4393, 0.9291, 0.4045, 0.9309, 0.3998, 0.9015, 0.4745, 0.9526, 0.4682, 0.9701, 0.4443, 0.9575, 0.4393, 0.9291, 0.4393, 0.9291, 0.4443, 0.9575, 0.413, 0.9571, 0.4045, 0.9309, 0.4879, 0.9195, 0.4436, 0.8972, 0.4462, 0.869, 0.4948, 0.8993, 0.4436, 0.8972, 0.3998, 0.9015, 0.395, 0.8791, 0.4462, 0.869, 0.1008, 0.8245, 0.152, 0.8301, 0.1446, 0.8702, 0.09677, 0.8668, 0.6178, 0.8704, 0.5805, 0.8704, 0.5805, 0.8319, 0.6178, 0.8319, 0.6178, 0.8319, 0.5805, 0.8319, 0.5805, 0.7968, 0.6178, 0.7968, 0.6178, 0.7968, 0.5805, 0.7968, 0.5805, 0.754, 0.6178, 0.754, 0.6178, 0.754, 0.5805, 0.754, 0.5805, 0.7121, 0.6178, 0.7121, 0.6178, 0.7121, 0.5805, 0.7121, 0.5805, 0.6769, 0.6178, 0.6769, 0.6178, 0.9935, 0.5805, 0.9935, 0.5805, 0.9551, 0.6178, 0.9551, 0.6178, 0.9551, 0.5805, 0.9551, 0.5805, 0.9131, 0.6178, 0.9131, 0.6178, 0.9131, 0.5805, 0.9131, 0.5805, 0.8704, 0.6178, 0.8704, 0.7103, 0.8704, 0.6178, 0.8704, 0.6178, 0.8319, 0.7103, 0.8319, 0.7103, 0.9131, 0.7321, 0.9131, 0.7321, 0.9551, 0.7103, 0.9551, 0.8712, 0.5838, 0.8712, 0.563, 0.9199, 0.563, 0.9199, 0.5838, 0.5805, 0.6434, 0.6259, 0.6434, 0.6259, 0.664, 0.5805, 0.664, 0.6259, 0.6434, 0.6746, 0.6434, 0.6746, 0.664, 0.6259, 0.664, 0.6746, 0.6434, 0.7242, 0.6434, 0.7242, 0.664, 0.6746, 0.664, 0.7242, 0.6434, 0.7696, 0.6434, 0.7696, 0.664, 0.7242, 0.664, 0.7696, 0.6434, 0.8216, 0.6434, 0.8216, 0.664, 0.7696, 0.664, 0.8216, 0.6434, 0.8712, 0.6434, 0.8712, 0.664, 0.8216, 0.664, 0.8712, 0.6434, 0.9199, 0.6434, 0.9199, 0.664, 0.8712, 0.664, 0.9199, 0.6434, 0.972, 0.6434, 0.972, 0.664, 0.9199, 0.664, 0.1006, 0.7663, 0.09961, 0.6995, 0.167, 0.7014, 0.1683, 0.7702, 0.972, 0.5838, 0.972, 0.6133, 0.9199, 0.6133, 0.9199, 0.5838, 0.5805, 0.5838, 0.6259, 0.5838, 0.6259, 0.6133, 0.5805, 0.6133, 0.6746, 0.5838, 0.6746, 0.6133, 0.6259, 0.6133, 0.6259, 0.5838, 0.6746, 0.5838, 0.7242, 0.5838, 0.7242, 0.6133, 0.6746, 0.6133, 0.8712, 0.5838, 0.8712, 0.6133, 0.8216, 0.6133, 0.8216, 0.5838, 0.8712, 0.5838, 0.9199, 0.5838, 0.9199, 0.6133, 0.8712, 0.6133, 0.7696, 0.5838, 0.7696, 0.6133, 0.7242, 0.6133, 0.7242, 0.5838, 0.7696, 0.5838, 0.8216, 0.5838, 0.8216, 0.6133, 0.7696, 0.6133, 0.7038, 0.2955, 0.7038, 0.2282, 0.7678, 0.2282, 0.7678, 0.2955, 0.7038, 0.2955, 0.7678, 0.2955, 0.7678, 0.363, 0.7038, 0.363, 0.7038, 0.2955, 0.7038, 0.363, 0.6454, 0.363, 0.6454, 0.2955, 0.7038, 0.2955, 0.6454, 0.2955, 0.6454, 0.2282, 0.7038, 0.2282, 0.7038, 0.1596, 0.7678, 0.1596, 0.7678, 0.2282, 0.7038, 0.2282, 0.7038, 0.1596, 0.7038, 0.2282, 0.6454, 0.2282, 0.6454, 0.1596, 0.7038, 0.1596, 0.6454, 0.1596, 0.6454, 0.08637, 0.7038, 0.08637, 0.7038, 0.1596, 0.7038, 0.08637, 0.7678, 0.08637, 0.7678, 0.1596, 0.4911, 0.3564, 0.4911, 0.4386, 0.4212, 0.4386, 0.4212, 0.3564, 0.7038, 0.006459, 0.7678, 0.006459, 0.7678, 0.08637, 0.7038, 0.08637, 0.7038, 0.006459, 0.7038, 0.08637, 0.6454, 0.08637, 0.6129, 0.04641, 0.3502, 0.4386, 0.2836, 0.4386, 0.2836, 0.3564, 0.3502, 0.3564, 0.4891, 0.3506, 0.4193, 0.3506, 0.4193, 0.2591, 0.4891, 0.2591, 0.4911, 0.3564, 0.4911, 0.265, 0.5676, 0.265, 0.5676, 0.3564, 0.3502, 0.4386, 0.3502, 0.3564, 0.4212, 0.3564, 0.4212, 0.4386, 0.3502, 0.3564, 0.2836, 0.3564, 0.2836, 0.265, 0.3502, 0.265, 0.3502, 0.3564, 0.3502, 0.265, 0.4212, 0.265, 0.4212, 0.3564, 0.2183, 0.3564, 0.2836, 0.3564, 0.2836, 0.4386, 0.2183, 0.4386, 0.5805, 0.1596, 0.6129, 0.04641, 0.6454, 0.08637, 0.6454, 0.1596, 0.5805, 0.1596, 0.6454, 0.1596, 0.6454, 0.2282, 0.5805, 0.2282, 0.2183, 0.3564, 0.2183, 0.4386, 0.1528, 0.4386, 0.1528, 0.3564, 0.5805, 0.2955, 0.5805, 0.2282, 0.6454, 0.2282, 0.6454, 0.2955, 0.5805, 0.2955, 0.6454, 0.2955, 0.6454, 0.363, 0.6129, 0.403, 0.08296, 0.4386, 0.006459, 0.4386, 0.006459, 0.3564, 0.08296, 0.3564, 0.2183, 0.3564, 0.1528, 0.3564, 0.1528, 0.265, 0.2183, 0.265, 0.2183, 0.3564, 0.2183, 0.265, 0.2836, 0.265, 0.2836, 0.3564, 0.08296, 0.1718, 0.08296, 0.1984, 0.006459, 0.1984, 0.006459, 0.1718, 0.08296, 0.1718, 0.006459, 0.1718, 0.006459, 0.1475, 0.08296, 0.1475, 0.08296, 0.1718, 0.08296, 0.1475, 0.1528, 0.1475, 0.1528, 0.1718, 0.08296, 0.1718, 0.1528, 0.1718, 0.1528, 0.1984, 0.08296, 0.1984, 0.4212, 0.1984, 0.4212, 0.265, 0.3502, 0.265, 0.3502, 0.1984, 0.08296, 0.1984, 0.08296, 0.265, 0.006459, 0.265, 0.006459, 0.1984, 0.08296, 0.4386, 0.08296, 0.3564, 0.1528, 0.3564, 0.1528, 0.4386, 0.08296, 0.3564, 0.006459, 0.3564, 0.006459, 0.265, 0.08296, 0.265, 0.08296, 0.3564, 0.08296, 0.265, 0.1528, 0.265, 0.1528, 0.3564, 0.7038, 0.4429, 0.6129, 0.403, 0.6454, 0.363, 0.7038, 0.363, 0.7038, 0.4429, 0.7038, 0.363, 0.7678, 0.363, 0.7678, 0.4429, 0.3502, 0.1718, 0.3502, 0.1984, 0.2836, 0.1984, 0.2837, 0.1718, 0.3502, 0.1718, 0.2837, 0.1718, 0.2836, 0.1475, 0.3502, 0.1475, 0.3502, 0.1718, 0.3502, 0.1475, 0.4212, 0.1475, 0.4212, 0.1718, 0.3502, 0.1718, 0.4212, 0.1718, 0.4212, 0.1984, 0.3502, 0.1984, 0.2836, 0.1984, 0.2836, 0.265, 0.2183, 0.265, 0.2183, 0.1984, 0.3502, 0.1984, 0.3502, 0.265, 0.2836, 0.265, 0.2836, 0.1984, 0.1528, 0.1984, 0.2183, 0.1984, 0.2183, 0.265, 0.1528, 0.265, 0.3424, 0.6685, 0.3424, 0.818, 0.1707, 0.818, 0.1707, 0.6685, 0.2183, 0.1718, 0.2837, 0.1718, 0.2836, 0.1984, 0.2183, 0.1984, 0.2183, 0.1718, 0.2183, 0.1984, 0.1528, 0.1984, 0.1528, 0.1718, 0.2183, 0.1718, 0.1528, 0.1718, 0.1528, 0.1475, 0.2183, 0.1475, 0.2183, 0.1718, 0.2183, 0.1475, 0.2836, 0.1475, 0.2837, 0.1718, 0.4212, 0.1984, 0.4911, 0.1984, 0.4911, 0.265, 0.4212, 0.265, 0.4911, 0.1718, 0.5676, 0.1718, 0.5676, 0.1984, 0.4911, 0.1984, 0.4911, 0.1718, 0.4911, 0.1984, 0.4212, 0.1984, 0.4212, 0.1718, 0.4911, 0.1718, 0.4212, 0.1718, 0.4212, 0.1475, 0.4911, 0.1475, 0.4911, 0.1718, 0.4911, 0.1475, 0.5676, 0.1475, 0.5676, 0.1718, 0.08296, 0.124, 0.08296, 0.06237, 0.1528, 0.06237, 0.1528, 0.124, 0.08296, 0.06237, 0.006459, 0.06237, 0.006459, 0.006459, 0.08296, 0.006459, 0.08296, 0.06237, 0.08296, 0.006459, 0.1528, 0.006459, 0.1528, 0.06237, 0.4911, 0.124, 0.4911, 0.06237, 0.5676, 0.06237, 0.5676, 0.124, 0.08296, 0.124, 0.1528, 0.124, 0.1528, 0.1475, 0.08296, 0.1475, 0.08296, 0.124, 0.08296, 0.1475, 0.006459, 0.1475, 0.006459, 0.124, 0.4911, 0.124, 0.4212, 0.124, 0.4212, 0.06237, 0.4911, 0.06237, 0.3502, 0.124, 0.2836, 0.124, 0.2836, 0.06237, 0.3502, 0.06237, 0.4911, 0.06237, 0.4212, 0.06237, 0.4212, 0.006459, 0.4911, 0.006459, 0.4911, 0.06237, 0.4911, 0.006459, 0.5676, 0.006459, 0.5676, 0.06237, 0.4911, 0.124, 0.5676, 0.124, 0.5676, 0.1475, 0.4911, 0.1475, 0.4911, 0.124, 0.4911, 0.1475, 0.4212, 0.1475, 0.4212, 0.124, 0.2183, 0.124, 0.1528, 0.124, 0.1528, 0.06237, 0.2183, 0.06237, 0.2183, 0.06237, 0.1528, 0.06237, 0.1528, 0.006459, 0.2183, 0.006459, 0.2183, 0.06237, 0.2183, 0.006459, 0.2836, 0.006459, 0.2836, 0.06237, 0.3502, 0.124, 0.3502, 0.06237, 0.4212, 0.06237, 0.4212, 0.124, 0.3502, 0.06237, 0.2836, 0.06237, 0.2836, 0.006459, 0.3502, 0.006459, 0.3502, 0.06237, 0.3502, 0.006459, 0.4212, 0.006459, 0.4212, 0.06237, 0.2183, 0.124, 0.2183, 0.06237, 0.2836, 0.06237, 0.2836, 0.124, 0.3502, 0.124, 0.4212, 0.124, 0.4212, 0.1475, 0.3502, 0.1475, 0.3502, 0.124, 0.3502, 0.1475, 0.2836, 0.1475, 0.2836, 0.124, 0.2183, 0.124, 0.2836, 0.124, 0.2836, 0.1475, 0.2183, 0.1475, 0.2183, 0.124, 0.2183, 0.1475, 0.1528, 0.1475, 0.1528, 0.124, 0.05306, 0.9577, 0.05431, 0.9521, 0.08041, 0.9506, 0.07472, 0.9594, 0.05431, 0.9521, 0.05504, 0.9474, 0.08255, 0.9412, 0.08041, 0.9506, 0.07472, 0.9594, 0.08041, 0.9506, 0.1117, 0.9583, 0.1046, 0.9644, 0.08041, 0.9506, 0.08255, 0.9412, 0.1149, 0.947, 0.1117, 0.9583, 0.1046, 0.9644, 0.1117, 0.9583, 0.1438, 0.9608, 0.1386, 0.966, 0.1117, 0.9583, 0.1149, 0.947, 0.147, 0.9518, 0.1438, 0.9608, 0.1386, 0.966, 0.1438, 0.9608, 0.1688, 0.9716, 0.1652, 0.9741, 0.1438, 0.9608, 0.147, 0.9518, 0.1716, 0.9672, 0.1688, 0.9716, 0.3695, 1.0, 0.3686, 0.9961, 0.388, 0.9776, 0.391, 0.984, 0.3686, 0.9961, 0.3661, 0.9915, 0.3844, 0.9697, 0.388, 0.9776, 0.391, 0.984, 0.388, 0.9776, 0.4146, 0.9667, 0.4177, 0.9759, 0.388, 0.9776, 0.3844, 0.9697, 0.413, 0.9571, 0.4146, 0.9667, 0.4177, 0.9759, 0.4146, 0.9667, 0.4436, 0.9672, 0.4456, 0.9763, 0.4146, 0.9667, 0.413, 0.9571, 0.4443, 0.9575, 0.4436, 0.9672, 0.4456, 0.9763, 0.4436, 0.9672, 0.4675, 0.9744, 0.4675, 0.9788, 0.4436, 0.9672, 0.4443, 0.9575, 0.4682, 0.9701, 0.4675, 0.9744, 0.08296, 0.124, 0.006459, 0.124, 0.006459, 0.06237, 0.08296, 0.06237, 0.1528, 0.1984, 0.1528, 0.265, 0.08296, 0.265, 0.08296, 0.1984, 0.4911, 0.3564, 0.5676, 0.3564, 0.5676, 0.4386, 0.4911, 0.4386, 0.8679, 0.9219, 0.8743, 0.8977, 0.9162, 0.9219, 0.9162, 0.9219, 0.9581, 0.9461, 0.9404, 0.9638, 0.9162, 0.9219, 0.9162, 0.9219, 0.9162, 0.9703, 0.892, 0.9638, 0.9162, 0.9219, 0.9162, 0.9219, 0.9404, 0.88, 0.9581, 0.8977, 0.9162, 0.9219, 0.9162, 0.9219, 0.8743, 0.8977, 0.892, 0.88, 0.9162, 0.9219, 0.9162, 0.9219, 0.9404, 0.9638, 0.9162, 0.9703, 0.9162, 0.9219, 0.9162, 0.9219, 0.892, 0.9638, 0.8743, 0.9461, 0.9162, 0.9219, 0.9162, 0.9219, 0.9581, 0.8977, 0.9646, 0.9219, 0.9162, 0.9219, 0.9162, 0.9219, 0.892, 0.88, 0.9162, 0.8735, 0.9162, 0.9219, 0.9162, 0.9219, 0.8743, 0.9461, 0.8679, 0.9219, 0.9162, 0.9219, 0.9162, 0.9219, 0.9646, 0.9219, 0.9581, 0.9461, 0.9162, 0.9219, 0.9162, 0.9219, 0.9162, 0.8735, 0.9404, 0.88, 0.9162, 0.9219, 0.9162, 0.9219])
me_cube_001.materials.append(mat_cutematerial)
me_cube_001.use_remesh_preserve_volume = False
me_cube_001.use_remesh_preserve_attributes = False
me_cube_001.use_mirror_vertex_groups = False
me_cube_001.update()
arm_armature = bpy.data.armatures.new('Armature')  # bones are not reproduced

# ---- objects
ob_bones = bpy.data.objects.new('BONES', arm_armature)
ob_cylinder = bpy.data.objects.new('Cylinder', me_cylinder)
ob_circle = bpy.data.objects.new('Circle', me_circle_002)
ob_cutecharacter = bpy.data.objects.new('CuteCharacter', me_cube_001)

# ---- transforms, parenting, visibility, modifiers, constraints
ob_bones.location = (0.0, 0.0, 0.0)
ob_bones.lineart.crease_threshold = 0.0
ob_cylinder.location = (-0.1808, 0.04628, 0.3582)
ob_cylinder.scale = (0.09826, 0.09826, 0.09826)
ob_cylinder.lineart.crease_threshold = 0.0
_c = ob_cylinder.constraints.new('CHILD_OF'); _c.name = 'Child Of'
_c.target = ob_bones
_c.subtarget = 'Hand.R'
_c.set_inverse_pending = False
ob_circle.location = (0.02908, 0.8292, -0.08)
ob_circle.rotation_euler = (-2.104, -0.1084, 0.03574)
ob_circle.scale = (0.2859, 0.2859, 0.2859)
ob_circle.lineart.crease_threshold = 0.0
_c = ob_circle.constraints.new('CHILD_OF'); _c.name = 'Child Of'
_c.target = ob_bones
_c.subtarget = 'Head'
_c.set_inverse_pending = False
ob_cutecharacter.parent = ob_bones
ob_cutecharacter.location = (0.0, 0.0, 0.0)
ob_cutecharacter.lock_rotations_4d = False
ob_cutecharacter.empty_display_type = 'ARROWS'
ob_cutecharacter.lineart.crease_threshold = 0.0
_vg = ob_cutecharacter.vertex_groups.new(name='Hips')
for _i, _w in zip([6, 7, 23, 42, 66, 67, 68, 70, 72, 94, 95, 96, 97, 98, 99, 100, 101, 102, 103, 105, 106, 107, 108, 109, 110, 111, 112, 113, 114, 115, 116, 117, 118, 119, 120, 121, 124, 130, 133, 134, 135, 136, 148, 152, 153, 154, 155, 156, 157, 158, 159, 160, 161, 163, 165, 179, 180, 191, 192, 194, 195, 197], [0.0137, 0.0272, 0.07189, 0.0134, 0.3681, 0.09191, 0.112, 0.06082, 0.05031, 0.3005, 0.3136, 0.01624, 0.02969, 0.7743, 0.7371, 0.6693, 0.4972, 0.4877, 0.4321, 0.05882, 0.1421, 0.07675, 0.051, 0.05474, 0.5213, 0.3138, 0.1815, 0.4302, 0.5721, 0.6805, 0.5924, 0.5442, 0.1069, 0.05666, 0.02399, 0.06845, 0.01826, 0.01055, 0.073, 0.2172, 0.172, 0.04596, 0.01989, 0.1506, 0.1664, 0.5782, 0.7098, 0.4546, 0.5818, 0.3715, 0.2535, 0.09493, 0.1743, 0.1131, 0.02821, 0.259, 0.2267, 0.06436, 0.1651, 0.03268, 0.1411, 0.1258]): _vg.add([_i], _w, 'REPLACE')
_vg = ob_cutecharacter.vertex_groups.new(name='Chest')
for _i, _w in zip([114, 118, 119, 120, 121, 127, 128, 129, 130, 131, 132, 133, 134, 135, 136, 146, 147, 148, 149, 150, 151, 164, 169, 170, 171, 172, 173, 176, 177, 178, 181, 182, 215, 237, 239, 261, 262, 276, 277, 293, 294, 295, 296, 297, 301, 302, 303], [0.04418, 0.088, 0.1895, 0.06942, 0.0381, 0.3588, 0.0752, 0.2705, 0.4152, 0.0718, 0.07159, 0.4019, 0.1303, 0.04804, 0.08841, 0.1939, 0.0755, 0.2108, 0.1496, 0.0641, 0.07788, 0.002164, 0.06088, 0.1167, 0.06935, 0.1485, 0.003585, 0.006773, 0.009211, 0.008447, 0.009636, 0.008372, 0.00125, 0.01542, 0.01478, 0.05288, 0.05035, 0.006053, 0.005569, 0.07518, 0.07151, 0.1007, 0.06065, 0.006583, 0.007068, 0.05502, 0.08792]): _vg.add([_i], _w, 'REPLACE')
_vg = ob_cutecharacter.vertex_groups.new(name='Neck')
for _i, _w in zip([127, 129, 132, 142, 145, 146, 147, 149, 150, 166, 167, 168, 169, 170, 171, 172, 173, 176, 177, 181, 182, 213, 215, 217, 218, 237, 239, 241, 261, 262, 263, 264, 265, 268, 275, 276, 277, 293, 294, 295, 296, 297, 298, 299, 300, 301, 302, 303], [0.002607, 0.02706, 0.02009, 0.01261, 0.001834, 0.02439, 0.02254, 0.05544, 0.06248, 0.05757, 0.02004, 0.03184, 0.09868, 0.06841, 0.04323, 0.05593, 0.02346, 0.04749, 0.006407, 0.06553, 0.08236, 0.01709, 0.04101, 0.01647, 0.01996, 0.01948, 0.03816, 0.01181, 0.05137, 0.09699, 0.05172, 0.06963, 0.01759, 0.03398, 0.04031, 0.09285, 0.06776, 0.05806, 0.07405, 0.0764, 0.05517, 0.09171, 0.08858, 0.04003, 0.04903, 0.1241, 0.1348, 0.07517]): _vg.add([_i], _w, 'REPLACE')
_vg = ob_cutecharacter.vertex_groups.new(name='Head')
for _i, _w in zip([118, 119, 120, 121, 127, 128, 129, 130, 131, 132, 133, 137, 138, 139, 140, 141, 142, 143, 144, 145, 146, 147, 148, 149, 150, 151, 164, 166, 167, 168, 169, 170, 171, 172, 173, 174, 175, 176, 177, 178, 181, 182, 199, 200, 201, 202, 203, 204, 205, 206, 207, 208, 209, 210, 211, 212, 213, 214, 215, 216, 217, 218, 219, 220, 221, 222, 223, 224, 225, 226, 227, 228, 229, 230, 231, 232, 233, 234, 235, 236, 237, 238, 239, 240, 241, 242, 243, 244, 245, 246, 247, 248, 249, 250, 251, 252, 253, 254, 255, 256, 257, 258, 259, 260, 261, 262, 263, 264, 265, 266, 267, 268, 269, 270, 271, 272, 273, 274, 275, 276, 277, 278, 279, 280, 281, 282, 283, 284, 285, 286, 287, 288, 289, 290, 291, 292, 293, 294, 295, 296, 297, 298, 299, 300, 301, 302, 303, 304, 305, 306, 307, 308, 309, 310, 311, 312, 313, 314, 315, 316, 317, 318, 319, 320, 321, 322, 323, 324, 325, 326, 327], [0.02714, 0.0747, 0.05498, 0.005969, 0.1765, 0.1366, 0.2589, 0.09299, 0.04703, 0.2311, 0.02582, 0.1009, 0.093, 0.05365, 0.0921, 0.1623, 0.173, 0.004442, 0.04858, 0.1849, 0.1913, 0.1644, 0.1199, 0.2815, 0.2583, 0.09605, 0.02085, 0.3335, 0.3149, 0.3236, 0.3664, 0.3747, 0.4168, 0.5005, 0.1837, 0.1074, 0.02682, 0.2234, 0.1439, 0.08246, 0.3739, 0.3469, 0.9982, 0.9962, 0.9896, 0.9804, 0.9839, 0.992, 0.9941, 0.9892, 0.9451, 0.9904, 0.9949, 0.9265, 0.9407, 0.9207, 0.8185, 0.9114, 0.7359, 0.8809, 0.7898, 0.757, 0.8903, 0.9058, 0.9988, 0.9979, 0.9963, 0.9883, 0.9774, 0.9934, 0.9856, 0.9367, 0.9585, 0.9886, 0.9943, 0.9402, 0.9537, 0.9289, 0.9349, 0.9119, 0.82, 0.9029, 0.7232, 0.8692, 0.7737, 0.8964, 0.9285, 0.9038, 0.9112, 0.9245, 0.9821, 0.9905, 0.9902, 0.9946, 0.997, 0.9933, 0.9948, 0.9965, 0.9264, 0.9467, 0.9791, 0.9648, 0.9755, 0.9603, 0.6607, 0.5218, 0.5319, 0.5758, 0.8155, 0.9142, 0.89, 0.7523, 0.9408, 0.9156, 0.9961, 0.9397, 0.9598, 0.9686, 0.5502, 0.5264, 0.6363, 0.9932, 0.9963, 0.9633, 0.9791, 0.9317, 0.9113, 0.9989, 0.9515, 0.9276, 0.9193, 0.8928, 0.997, 0.9929, 0.9752, 0.9543, 0.6786, 0.5176, 0.6176, 0.5763, 0.5594, 0.498, 0.4657, 0.4553, 0.4563, 0.4573, 0.4624, 0.1441, 0.0007229, 0.002013, 0.004342, 0.004274, 0.005157, 0.001226, 0.001471, 0.0005182, 0.0001696, 0.001959, 0.0009751, 0.0003691, 0.0003691, 0.0002023, 0.0003691, 0.0003691, 0.0003691, 0.0003691, 0.0003691, 0.0003691, 0.0003691, 0.0003691, 0.0003691]): _vg.add([_i], _w, 'REPLACE')
_vg = ob_cutecharacter.vertex_groups.new(name='ShoulderConnector.L')
for _i, _w in zip([129, 170, 172, 293, 295, 303], [0.01703, 0.02711, 0.05844, 0.005088, 0.03328, 0.005181]): _vg.add([_i], _w, 'REPLACE')
_vg = ob_cutecharacter.vertex_groups.new(name='Shoulder.L')
_vg = ob_cutecharacter.vertex_groups.new(name='UpperArm.L')
for _i, _w in zip([105, 106, 109, 112, 117, 122, 124, 125, 135, 158, 160, 163, 165], [0.0, 0.0, 0.0, 0.0, 0.0, 0.0, 0.0, 0.0, 0.0, 0.0, 0.0, 0.0, 0.0]): _vg.add([_i], _w, 'REPLACE')
_vg = ob_cutecharacter.vertex_groups.new(name='LowerArm.L')
_vg = ob_cutecharacter.vertex_groups.new(name='Hand.L')
_vg = ob_cutecharacter.vertex_groups.new(name='ShoulderConnector.R')
for _i, _w in zip([111, 112, 114, 117, 118, 119, 120, 121, 123, 126, 127, 128, 129, 130, 131, 132, 133, 134, 135, 136, 137, 138, 139, 140, 141, 142, 143, 144, 145, 146, 147, 148, 149, 150, 151, 158, 162, 163, 164, 165, 166, 167, 168, 169, 170, 171, 172, 173, 174, 175, 176, 177, 178, 181, 182, 207, 210, 211, 212, 213, 214, 215, 216, 217, 218, 219, 220, 228, 229, 234, 236, 237, 238, 239, 240, 241, 242, 243, 244, 245, 246, 255, 256, 261, 262, 263, 264, 265, 266, 267, 268, 270, 275, 276, 277, 282, 283, 285, 286, 287, 288, 293, 294, 295, 296, 297, 298, 299, 300, 301, 302, 303], [0.01431, 0.004116, 0.04175, 0.02946, 0.08892, 0.1645, 0.2532, 0.08951, 0.03397, 0.005636, 0.3328, 0.4769, 0.3552, 0.3035, 0.4721, 0.4492, 0.2353, 0.1098, 0.1154, 0.3911, 0.09504, 0.1304, 0.05044, 0.09395, 0.16, 0.2023, 0.062, 0.03523, 0.161, 0.2337, 0.3086, 0.19, 0.2666, 0.3212, 0.2063, 0.002267, 0.1195, 0.05642, 0.08301, 0.03958, 0.2753, 0.2626, 0.2661, 0.2837, 0.2363, 0.3684, 0.3018, 0.3427, 0.243, 0.1668, 0.1954, 0.1484, 0.1038, 0.3445, 0.2588, 0.02425, 0.01207, 0.01165, 0.01011, 0.1192, 0.06457, 0.09691, 0.05024, 0.107, 0.106, 0.05213, 0.05385, 0.03659, 0.003154, 0.0134, 0.01358, 0.1228, 0.07311, 0.09681, 0.0523, 0.1076, 0.05395, 0.04575, 0.02389, 0.02624, 0.02811, 0.00919, 0.01441, 0.2128, 0.1752, 0.2131, 0.196, 0.1086, 0.05693, 0.04913, 0.09697, 0.02822, 0.2096, 0.1774, 0.2023, 0.03213, 0.02223, 0.01301, 0.0002595, 0.05511, 0.02768, 0.2051, 0.1709, 0.2521, 0.2775, 0.2555, 0.2289, 0.251, 0.2604, 0.2093, 0.2159, 0.2036]): _vg.add([_i], _w, 'REPLACE')
_vg = ob_cutecharacter.vertex_groups.new(name='Shoulder.R')
for _i, _w in zip([105, 106, 109, 110, 111, 112, 113, 114, 115, 116, 117, 118, 119, 120, 121, 122, 123, 124, 125, 126, 127, 128, 129, 130, 131, 132, 133, 134, 135, 136, 137, 138, 139, 140, 141, 142, 143, 144, 145, 146, 147, 148, 149, 150, 151, 158, 159, 160, 161, 162, 163, 164, 165, 166, 167, 168, 169, 170, 171, 172, 173, 174, 175, 176, 177, 178, 181, 182, 183, 184, 185, 186, 187, 188, 189, 190, 210, 213, 214, 215, 216, 217, 218, 219, 220, 234, 236, 237, 238, 239, 240, 241, 242, 243, 244, 245, 246, 255, 261, 262, 263, 264, 265, 266, 267, 268, 270, 275, 276, 277, 282, 283, 287, 288, 293, 294, 295, 296, 297, 298, 299, 300, 301, 302, 303], [0.0, 0.0, 0.0, 0.02702, 0.09404, 0.0, 0.02344, 0.06906, 0.01641, 0.01784, 0.0, 0.1917, 0.2517, 0.3448, 0.255, 0.4451, 0.6598, 0.5036, 0.5368, 0.6313, 0.1237, 0.1975, 0.1044, 0.1434, 0.2366, 0.153, 0.1477, 0.118, 0.1871, 0.2501, 0.668, 0.638, 0.6796, 0.6766, 0.5676, 0.5089, 0.6918, 0.7033, 0.5662, 0.2493, 0.3414, 0.2793, 0.2037, 0.2651, 0.4559, 0.0, 0.03617, 0.0, 0.02885, 0.6378, 0.4599, 0.6253, 0.4983, 0.309, 0.3602, 0.3551, 0.1945, 0.1616, 0.1106, 0.08153, 0.338, 0.5106, 0.6299, 0.4798, 0.5915, 0.6576, 0.1932, 0.2968, 0.152, 0.1474, 0.1392, 0.1292, 0.1279, 0.1247, 0.1327, 0.1365, 0.003578, 0.05459, 0.01675, 0.07951, 0.03336, 0.0863, 0.09638, 0.0416, 0.03653, 0.003399, 0.002206, 0.04706, 0.0139, 0.07666, 0.03501, 0.09612, 0.04279, 0.0003937, 0.01146, 0.01625, 0.01167, 0.000527, 0.07644, 0.1358, 0.2036, 0.1653, 0.06739, 0.02333, 0.03572, 0.08608, 0.01652, 0.202, 0.1693, 0.1113, 0.004161, 0.01192, 5.152e-05, 0.01356, 0.06661, 0.1256, 0.07375, 0.08766, 0.1353, 0.2106, 0.2495, 0.2489, 0.2122, 0.1581, 0.1438]): _vg.add([_i], _w, 'REPLACE')
_vg = ob_cutecharacter.vertex_groups.new(name='UpperArm.R')
for _i, _w in zip([11, 12, 13, 15, 19, 20, 21, 22, 48, 50, 52, 53, 58, 59, 60, 61, 62, 63, 64, 65, 90, 91, 92, 93, 105, 106, 109, 112, 117, 118, 119, 120, 121, 122, 123, 124, 125, 126, 131, 133, 134, 135, 136, 137, 138, 139, 140, 141, 142, 143, 144, 145, 146, 147, 148, 151, 158, 160, 162, 163, 164, 165, 166, 167, 168, 173, 174, 175, 176, 177, 178, 182, 183, 184, 185, 186, 187, 188, 189, 190, 299, 300], [0.2212, 0.2121, 0.2037, 0.2075, 0.8361, 0.8502, 0.7953, 0.8287, 0.2175, 0.2206, 0.2082, 0.2067, 0.05691, 0.05737, 0.05844, 0.05883, 0.8414, 0.8443, 0.8004, 0.8071, 0.0591, 0.06021, 0.05903, 0.05825, 0.0, 0.0, 0.0, 0.002531, 0.0005158, 0.01678, 0.01888, 0.04983, 0.04835, 0.3385, 0.2349, 0.2882, 0.2737, 0.2635, 0.01284, 0.00125, 0.003145, 0.04167, 0.0341, 0.1218, 0.09429, 0.208, 0.1058, 0.07642, 0.05987, 0.1846, 0.1915, 0.06536, 0.001077, 0.01527, 0.01152, 0.03272, 0.0, 0.02714, 0.103, 0.0, 0.1125, 0.1105, 0.02268, 0.04175, 0.03082, 0.02198, 0.05298, 0.07546, 0.03135, 0.05748, 0.08168, 0.004149, 0.7724, 0.8088, 0.8295, 0.8416, 0.8408, 0.8381, 0.7968, 0.7755, 0.01117, 0.005865]): _vg.add([_i], _w, 'REPLACE')
_vg = ob_cutecharacter.vertex_groups.new(name='LowerArm.R')
for _i, _w in zip([11, 12, 13, 14, 15, 16, 17, 18, 19, 20, 21, 22, 46, 48, 49, 50, 51, 52, 53, 54, 55, 56, 57, 58, 59, 60, 61, 62, 63, 64, 65, 86, 87, 88, 89, 90, 91, 92, 93, 183, 190], [0.5904, 0.5521, 0.603, 0.07595, 0.6697, 0.099, 0.1206, 0.1082, 0.1412, 0.1749, 0.2135, 0.2134, 0.03619, 0.6234, 0.05347, 0.5568, 0.02254, 0.5615, 0.6421, 0.09662, 0.1236, 0.1189, 0.0878, 0.8333, 0.7618, 0.6918, 0.7366, 0.2055, 0.1564, 0.2252, 0.1819, 0.02431, 0.06114, 0.05679, 0.01017, 0.7819, 0.6941, 0.7069, 0.8066, 0.00795, 0.01604]): _vg.add([_i], _w, 'REPLACE')
_vg = ob_cutecharacter.vertex_groups.new(name='Hand.R')
for _i, _w in zip([10, 11, 12, 13, 14, 15, 16, 17, 18, 46, 47, 48, 49, 50, 51, 52, 53, 54, 55, 56, 57, 58, 59, 60, 61, 64, 86, 87, 88, 89, 90, 91, 92, 93], [0.9898, 0.05545, 0.06668, 0.04394, 0.915, 0.009739, 0.8832, 0.8501, 0.8701, 0.9482, 0.9765, 0.03556, 0.934, 0.06704, 0.9569, 0.06197, 0.02188, 0.8882, 0.8471, 0.8543, 0.9001, 0.07865, 0.1061, 0.1335, 0.1174, 0.001766, 0.9567, 0.9248, 0.9307, 0.9654, 0.09942, 0.1336, 0.1274, 0.08908]): _vg.add([_i], _w, 'REPLACE')
_vg = ob_cutecharacter.vertex_groups.new(name='Hip.L')
for _i, _w in zip([99, 100, 110, 113, 115, 154, 155, 156, 157], [0.02638, 0.01619, 0.05142, 0.00165, 0.04422, 0.02783, 0.1182, 0.03403, 0.1308]): _vg.add([_i], _w, 'REPLACE')
_vg = ob_cutecharacter.vertex_groups.new(name='UpperLeg.L')
_vg = ob_cutecharacter.vertex_groups.new(name='LowerLeg.L')
_vg = ob_cutecharacter.vertex_groups.new(name='Hip.R')
for _i, _w in zip([6, 7, 23, 25, 42, 44, 66, 67, 68, 69, 70, 72, 94, 95, 96, 97, 98, 99, 100, 101, 102, 103, 104, 105, 106, 107, 108, 109, 110, 111, 112, 113, 114, 115, 116, 117, 118, 119, 120, 121, 122, 124, 125, 134, 135, 152, 153, 154, 155, 156, 157, 158, 159, 160, 161, 163, 165, 179, 180, 191, 192, 193, 194, 195, 196, 197, 198], [0.02708, 0.04084, 0.09899, 0.02771, 0.01613, 0.01687, 0.5653, 0.2374, 0.2552, 0.112, 0.06836, 0.072, 0.3507, 0.3669, 0.1438, 0.152, 0.8328, 0.6691, 0.7362, 0.7413, 0.5921, 0.6279, 0.4201, 0.2771, 0.191, 0.4153, 0.4275, 0.1976, 0.3783, 0.1806, 0.1879, 0.5296, 0.1367, 0.2685, 0.3103, 0.1428, 0.07174, 0.02157, 0.007298, 0.06461, 0.06103, 0.02853, 0.02752, 0.05972, 0.05606, 0.4668, 0.4995, 0.5318, 0.4078, 0.6054, 0.4597, 0.1798, 0.4611, 0.1949, 0.5408, 0.05667, 0.05864, 0.5208, 0.5734, 0.1013, 0.2454, 0.02136, 0.09979, 0.1638, 0.05499, 0.1674, 0.05141]): _vg.add([_i], _w, 'REPLACE')
_vg = ob_cutecharacter.vertex_groups.new(name='UpperLeg.R')
for _i, _w in zip([1, 6, 7, 8, 9, 23, 24, 25, 30, 31, 32, 33, 39, 40, 41, 42, 43, 44, 45, 66, 67, 68, 69, 70, 71, 72, 73, 78, 79, 80, 81, 82, 83, 84, 85, 94, 95, 96, 97, 98, 99, 100, 101, 102, 103, 104, 105, 106, 107, 108, 109, 110, 111, 112, 113, 114, 115, 116, 117, 118, 119, 120, 121, 122, 124, 125, 134, 135, 152, 153, 154, 155, 156, 157, 158, 159, 160, 161, 163, 164, 165, 179, 180, 183, 190, 191, 192, 193, 194, 195, 196, 197, 198], [0.5448, 0.7081, 0.3366, 0.3232, 0.2745, 0.5761, 0.7242, 0.7347, 0.159, 0.09946, 0.2781, 0.1602, 0.03224, 0.06453, 0.02758, 0.4556, 0.4631, 0.302, 0.2889, 0.5402, 0.8628, 0.7819, 0.9313, 0.6173, 0.7184, 0.6147, 0.7337, 0.1244, 0.2391, 0.2447, 0.1252, 0.004469, 0.05685, 0.06005, 0.006937, 0.6282, 0.5792, 0.922, 0.87, 0.1881, 0.2193, 0.2515, 0.4301, 0.4567, 0.4676, 0.8907, 0.4793, 0.3233, 0.8208, 0.8145, 0.3164, 0.2206, 0.1083, 0.1498, 0.3205, 0.09985, 0.1783, 0.2842, 0.1416, 0.05197, 0.01268, 0.009597, 0.05706, 0.08139, 0.05034, 0.05229, 0.04295, 0.05725, 0.7953, 0.7073, 0.3528, 0.2143, 0.3901, 0.2548, 0.2551, 0.6235, 0.2317, 0.6071, 0.07459, 0.004779, 0.06696, 0.6752, 0.6162, 0.01445, 0.03757, 0.8019, 0.6659, 0.905, 0.877, 0.6935, 0.862, 0.7342, 0.9158]): _vg.add([_i], _w, 'REPLACE')
_vg = ob_cutecharacter.vertex_groups.new(name='LowerLeg.R')
for _i, _w in zip([1, 2, 3, 4, 5, 6, 7, 8, 9, 23, 24, 25, 26, 27, 29, 30, 31, 32, 33, 34, 35, 36, 37, 38, 39, 40, 41, 42, 43, 44, 45, 66, 67, 68, 70, 71, 72, 73, 74, 75, 76, 77, 78, 79, 80, 81, 82, 83, 84, 85, 94, 95, 97, 100, 101, 102, 103, 153, 156, 180, 191, 192, 193, 194, 195, 196, 197, 198], [0.3924, 0.8337, 0.6399, 0.05083, 0.6299, 0.2307, 0.6042, 0.6529, 0.7131, 0.3374, 0.2586, 0.2463, 0.5363, 0.7776, 0.5183, 0.7883, 0.8866, 0.6334, 0.8006, 0.8011, 0.3031, 0.3086, 0.8051, 0.9246, 0.8313, 0.6271, 0.8303, 0.4789, 0.4977, 0.6642, 0.698, 0.07772, 0.01108, 0.04926, 0.2963, 0.2469, 0.328, 0.2546, 0.7465, 0.2521, 0.2443, 0.747, 0.8484, 0.6808, 0.6875, 0.8547, 0.9017, 0.6986, 0.7021, 0.9011, 0.05856, 0.06791, 0.01011, 0.002386, 0.05836, 0.01975, 0.05175, 0.01544, 0.0004506, 0.0007791, 0.1046, 0.1573, 0.07288, 0.07652, 0.1409, 0.08786, 0.1327, 0.06115]): _vg.add([_i], _w, 'REPLACE')
_vg = ob_cutecharacter.vertex_groups.new(name='LowerSpine')
for _i, _w in zip([68, 97, 100, 103, 104, 105, 106, 107, 108, 109, 110, 111, 112, 113, 114, 115, 116, 117, 118, 119, 120, 121, 122, 124, 125, 126, 127, 130, 131, 133, 134, 135, 136, 146, 147, 148, 149, 150, 151, 153, 154, 155, 156, 157, 158, 159, 160, 161, 162, 163, 164, 165, 169, 170, 177, 178, 180, 183, 189, 190, 294, 303], [0.01819, 0.01719, 0.02162, 0.01242, 0.01616, 0.1736, 0.2467, 0.03666, 0.06805, 0.3426, 0.1731, 0.4086, 0.4768, 0.1644, 0.1679, 0.06821, 0.05638, 0.1475, 0.403, 0.2285, 0.1885, 0.3943, 0.05357, 0.05859, 0.07522, 0.03054, 0.007811, 0.05679, 0.004014, 0.136, 0.3941, 0.3852, 0.09949, 0.08888, 0.06494, 0.1453, 0.05456, 0.03376, 0.1074, 0.05967, 0.00294, 0.01519, 0.0889, 0.101, 0.1451, 0.04927, 0.433, 0.1321, 0.01239, 0.1288, 0.1022, 0.2031, 0.01184, 0.02797, 0.01891, 0.05123, 0.08681, 0.03281, 0.000289, 0.01235, 0.002274, 0.01182]): _vg.add([_i], _w, 'REPLACE')
_vg = ob_cutecharacter.vertex_groups.new(name='SholderConnector.L')
for _i, _w in zip([127, 129, 130, 146, 149, 170, 172, 294, 295, 303], [0.05811, 0.09297, 0.007543, 0.0187, 0.05768, 0.05381, 0.0503, 0.01333, 0.01762, 0.02927]): _vg.add([_i], _w, 'REPLACE')
_vg = ob_cutecharacter.vertex_groups.new(name='Sholder.L')
_vg = ob_cutecharacter.vertex_groups.new(name='UperArm.L')
_vg = ob_cutecharacter.vertex_groups.new(name='SholderConnector.R')
for _i, _w in zip([118, 119, 120, 121, 127, 128, 129, 130, 131, 132, 133, 134, 135, 136, 137, 138, 139, 140, 141, 142, 143, 144, 145, 146, 147, 148, 149, 150, 151, 162, 164, 165, 166, 167, 168, 169, 170, 171, 172, 173, 174, 175, 176, 177, 178, 181, 182, 207, 213, 214, 215, 216, 217, 218, 219, 220, 228, 236, 237, 238, 239, 240, 241, 242, 243, 244, 245, 246, 261, 262, 263, 264, 265, 266, 267, 268, 270, 275, 276, 277, 282, 283, 287, 288, 293, 294, 295, 296, 297, 298, 299, 300, 301, 302, 303], [0.06509, 0.1026, 0.1827, 0.0717, 0.2124, 0.4363, 0.2391, 0.1648, 0.3427, 0.4385, 0.08411, 0.01599, 0.009059, 0.09947, 0.0533, 0.08083, 0.01032, 0.04193, 0.07971, 0.1354, 0.01407, 0.005359, 0.0805, 0.127, 0.116, 0.1097, 0.1573, 0.1456, 0.1177, 0.01797, 0.05953, 0.02299, 0.2393, 0.1364, 0.1256, 0.1882, 0.1589, 0.3479, 0.1965, 0.2116, 0.1569, 0.08745, 0.1203, 0.0867, 0.06546, 0.3158, 0.1836, 2.297e-05, 0.08851, 0.03201, 0.08254, 0.02472, 0.08335, 0.07876, 0.02198, 0.02098, 0.008579, 0.004597, 0.08417, 0.04039, 0.08341, 0.03044, 0.07876, 0.02245, 0.0155, 0.01044, 0.008526, 0.006813, 0.1797, 0.1523, 0.1393, 0.1828, 0.08331, 0.02334, 0.02052, 0.07913, 0.008948, 0.1477, 0.1535, 0.1832, 0.007441, 0.006896, 0.02491, 0.01623, 0.1447, 0.137, 0.1622, 0.2368, 0.222, 0.2108, 0.1666, 0.1558, 0.1787, 0.1781, 0.1465]): _vg.add([_i], _w, 'REPLACE')
_vg = ob_cutecharacter.vertex_groups.new(name='Sholder.R')
for _i, _w in zip([19, 20, 21, 22, 62, 63, 64, 65, 105, 106, 107, 108, 109, 110, 111, 112, 113, 114, 115, 116, 117, 118, 119, 120, 121, 122, 123, 124, 125, 126, 127, 128, 129, 130, 131, 132, 133, 134, 135, 136, 137, 138, 139, 140, 141, 142, 143, 144, 145, 146, 147, 148, 149, 150, 151, 158, 159, 160, 161, 162, 163, 164, 165, 166, 167, 168, 169, 170, 171, 172, 173, 174, 175, 176, 177, 178, 181, 182, 183, 184, 185, 186, 187, 188, 189, 190, 210, 211, 212, 213, 214, 215, 216, 217, 218, 219, 220, 232, 234, 235, 236, 237, 238, 239, 240, 241, 242, 243, 244, 245, 246, 255, 261, 262, 263, 264, 265, 266, 267, 268, 269, 270, 272, 275, 276, 277, 282, 283, 286, 288, 293, 294, 295, 296, 297, 298, 299, 300, 301, 302, 303], [0.003268, 0.04045, 0.007486, 0.006304, 0.04473, 0.02742, 0.01482, 0.0006594, 0.1494, 0.1683, 0.01521, 0.006189, 0.1526, 0.0246, 0.08243, 0.1036, 0.02649, 0.07874, 0.02147, 0.02301, 0.104, 0.1977, 0.2641, 0.3656, 0.2631, 0.401, 0.9188, 0.5157, 0.4618, 0.5639, 0.1435, 0.3119, 0.1076, 0.1994, 0.4809, 0.2234, 0.2302, 0.1461, 0.2587, 0.6105, 0.8108, 0.7974, 0.8747, 0.7833, 0.7254, 0.662, 0.9114, 0.8226, 0.6766, 0.3044, 0.5066, 0.3048, 0.2599, 0.4329, 0.5035, 0.1543, 0.03765, 0.1403, 0.03082, 0.8398, 0.5084, 0.5735, 0.4604, 0.3966, 0.5181, 0.5022, 0.3037, 0.2272, 0.1324, 0.08601, 0.5565, 0.6878, 0.8219, 0.558, 0.6434, 0.6784, 0.2619, 0.3859, 0.2997, 0.3825, 0.8094, 0.9131, 0.9423, 0.9106, 0.3155, 0.2472, 0.02579, 0.008879, 0.02598, 0.0576, 0.01419, 0.1247, 0.05699, 0.1062, 0.134, 0.05736, 0.04569, 0.01126, 0.02374, 0.01245, 0.0324, 0.04429, 0.006986, 0.1233, 0.06042, 0.125, 0.05467, 0.002351, 0.04228, 0.04217, 0.02597, 0.02341, 0.08119, 0.2138, 0.2882, 0.2115, 0.07728, 0.02476, 0.05531, 0.127, 0.01091, 0.03827, 0.009848, 0.2748, 0.2505, 0.137, 0.0104, 0.03872, 0.01804, 0.04975, 0.06627, 0.1947, 0.07265, 0.0971, 0.1737, 0.2613, 0.3391, 0.3459, 0.291, 0.2409, 0.2082]): _vg.add([_i], _w, 'REPLACE')
_vg = ob_cutecharacter.vertex_groups.new(name='UperArm.R')
for _i, _w in zip([11, 12, 13, 15, 17, 19, 20, 21, 22, 48, 50, 52, 53, 55, 56, 58, 59, 60, 61, 62, 63, 64, 65, 90, 91, 92, 93, 105, 106, 109, 112, 118, 119, 120, 121, 122, 123, 124, 125, 126, 135, 139, 140, 144, 147, 148, 151, 158, 160, 162, 163, 164, 165, 176, 177, 178, 183, 184, 185, 186, 187, 188, 189, 190], [0.3363, 0.3621, 0.3298, 0.2897, 0.005394, 0.8228, 0.7638, 0.7274, 0.7261, 0.3205, 0.3548, 0.3526, 0.3066, 0.005447, 0.0005794, 0.08468, 0.1245, 0.1655, 0.1387, 0.7212, 0.7944, 0.7048, 0.7739, 0.1137, 0.1628, 0.1556, 0.09925, 0.121, 0.1023, 0.1086, 0.019, 0.02833, 0.02607, 0.06168, 0.06475, 0.4162, 0.02087, 0.3185, 0.3532, 0.3099, 0.02434, 0.005032, 0.03996, 0.06731, 0.01183, 0.01409, 0.03952, 0.04722, 0.06175, 0.008397, 0.1351, 0.1454, 0.1453, 0.001084, 0.02731, 0.06275, 0.5717, 0.5308, 0.1356, 0.0521, 0.01975, 0.06916, 0.5985, 0.6261]): _vg.add([_i], _w, 'REPLACE')
_vg = ob_cutecharacter.vertex_groups.new(name='Foot.L')
_vg = ob_cutecharacter.vertex_groups.new(name='Foot.R')
for _i, _w in zip([0, 1, 2, 3, 4, 5, 26, 27, 28, 29, 30, 32, 33, 34, 35, 36, 37, 38, 39, 40, 41, 42, 43, 74, 75, 76, 77, 79, 80, 82, 83, 84, 85], [0.9972, 0.03097, 0.1555, 0.3423, 0.9441, 0.3524, 0.4488, 0.213, 0.9978, 0.4675, 0.02086, 0.07661, 0.02332, 0.1851, 0.676, 0.67, 0.181, 0.05228, 0.1269, 0.3054, 0.1272, 0.01037, 0.009866, 0.2416, 0.733, 0.7412, 0.2414, 0.06223, 0.06213, 0.06903, 0.2403, 0.2363, 0.06983]): _vg.add([_i], _w, 'REPLACE')
_m = ob_cutecharacter.modifiers.new('Mirror', 'MIRROR')
_m.use_clip = True
_m = ob_cutecharacter.modifiers.new('Armature', 'ARMATURE')
_m.object = ob_bones

# ---- collection membership
col_collection_1.objects.link(ob_bones)
col_collection_1.objects.link(ob_cylinder)
col_collection_1.objects.link(ob_circle)
col_collection_1.objects.link(ob_cutecharacter)

# ---- scene / render settings (as saved in the file)
scene.frame_start = 1; scene.frame_end = 250; scene.frame_set(67)
scene.render.engine = 'BLENDER_EEVEE_NEXT'
scene.render.resolution_x = 1024
scene.render.resolution_y = 1024
scene.render.resolution_percentage = 50
scene.render.dither_intensity = 0.0
scene.cycles.use_denoising = False
scene.cycles.samples = 128
scene.cycles.sampling_pattern = 'TABULATED_SOBOL'
scene.cycles.use_adaptive_sampling = False
scene.cycles.use_light_tree = False
scene.cycles.blur_glossy = 0.0
scene.cycles.sample_clamp_indirect = 0.0
scene.view_settings.view_transform = 'Standard'
bpy.context.view_layer.update()

# ---- added for rendering (the .blend has no active camera and no usable light): camera, sun
cam_auto = bpy.data.cameras.new('AutoCamera')
cam_auto.lens = 50.0
cam_auto.sensor_width = 36.0
cam_auto.clip_end = 1000.0
ob_auto_camera = bpy.data.objects.new('AutoCamera', cam_auto)
scene.collection.objects.link(ob_auto_camera)
ob_auto_camera.location = (3.37815, -3.87815, 4.08318)
ob_auto_camera.rotation_euler = (1.09748, -7.21219e-08, 0.694738)
scene.camera = ob_auto_camera
light_auto_sun = bpy.data.lights.new('AutoSun', 'SUN')
light_auto_sun.energy = 3.0
light_auto_sun.angle = 0.0523599
ob_auto_sun = bpy.data.objects.new('AutoSun', light_auto_sun)
scene.collection.objects.link(ob_auto_sun)
ob_auto_sun.rotation_euler = (0.872665, 0.174533, 0.523599)
bpy.context.view_layer.update()
